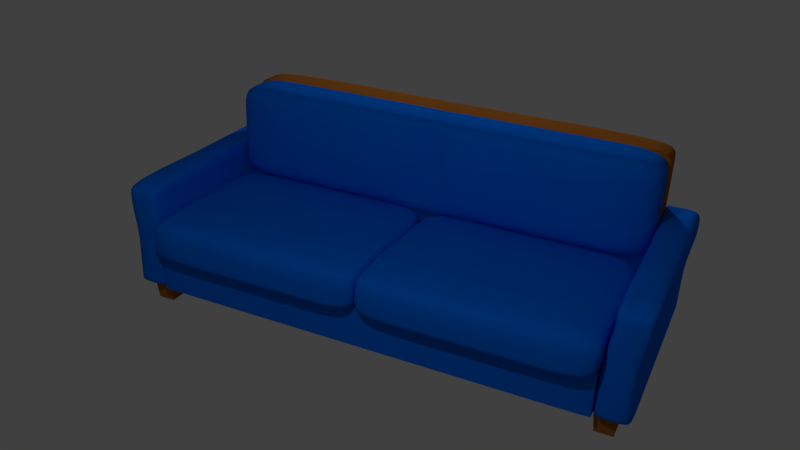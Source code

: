 # Source: Sofa.blend  (saved by Blender 2.79.0; exported with 4.5.12 LTS)
import bpy
from mathutils import Matrix  # noqa: F401  (used for matrix-valued properties, if any)

bpy.ops.wm.read_factory_settings(use_empty=True)
scene = bpy.context.scene
scene.name = 'Scene'

# ---- collections
col_collection_1 = bpy.data.collections.new('Collection 1'); scene.collection.children.link(col_collection_1)

# ---- materials (node trees are filled in below, after node groups)
mat_terciopelo2 = bpy.data.materials.new('Terciopelo2')
mat_terciopelo2.alpha_threshold = 0.0
mat_terciopelo2.use_transparent_shadow = False
mat_terciopelo2.diffuse_color = (0.0, 0.1436, 0.8, 1.0)
mat_terciopelo2.roughness = 0.5
mat_terciopelo2.specular_intensity = 0.0
mat_madera = bpy.data.materials.new('Madera')
mat_madera.alpha_threshold = 0.0
mat_madera.use_transparent_shadow = False
mat_madera.diffuse_color = (0.3588, 0.1228, 0.01947, 1.0)
mat_madera.roughness = 0.5

# ---- material node trees

# ---- world
world_world = bpy.data.worlds.new('World'); scene.world = world_world
world_world.color = (0.05088, 0.05088, 0.05088)
world_world.use_sun_shadow = False
world_world.sun_shadow_jitter_overblur = 0.0
world_world.cycles.sampling_method = 'MANUAL'

# ---- cameras
cam_camera = bpy.data.cameras.new('Camera')
cam_camera.clip_end = 100.0
cam_camera.lens = 35.0
cam_camera.sensor_width = 32.0
cam_camera.sensor_height = 18.0
cam_camera.display_size = 2.0
cam_camera.dof.focus_distance = 0.0
cam_camera.dof.aperture_fstop = 128.0
cam_camera.dof.aperture_blades = 6

# ---- lights
light_point_001 = bpy.data.lights.new('Point.001', 'POINT')
light_point_001.transmission_factor = 0.0
light_point_001.energy = 100.0
light_point_001.shadow_buffer_clip_start = 0.5
light_point_001.shadow_soft_size = 0.1
light_point_001.shadow_maximum_resolution = 0.006
light_point_001.use_absolute_resolution = True
light_point = bpy.data.lights.new('Point', 'POINT')
light_point.transmission_factor = 0.0
light_point.energy = 200.0
light_point.shadow_buffer_clip_start = 0.5
light_point.shadow_soft_size = 0.1
light_point.shadow_maximum_resolution = 0.006
light_point.use_absolute_resolution = True

# ---- meshes
me_cube = bpy.data.meshes.new('Cube')
me_cube.from_pydata([(1.0, 1.125, -1.0), (1.0, -1.0, -1.0), (-1.0, -1.0, -1.0), (-1.0, 1.125, -1.0), (1.0, 1.125, 1.0), (1.0, -1.0, 1.0), (-1.0, -1.0, 1.0), (-1.0, 1.125, 1.0), (1.0, 1.125, -1.0), (1.0, -1.0, -1.0), (-1.0, -1.0, -1.0), (-1.0, 1.125, -1.0), (1.0, 1.125, -1.0), (1.0, -1.0, -1.0), (-1.0, -1.0, -1.0), (-1.0, 1.125, -1.0), (1.0, 1.125, -1.0), (1.0, -1.0, -1.0), (1.0, 1.125, 1.0), (1.0, -1.0, 1.0), (1.0, 1.125, -1.0), (1.0, -1.0, -1.0), (1.0, 1.125, -1.0), (1.0, -1.0, -1.0), (-1.0, 1.125, -1.0), (-1.0, -1.0, -1.0), (-1.0, 1.125, 1.0), (-1.0, -1.0, 1.0), (-1.0, 1.125, -1.0), (-1.0, -1.0, -1.0), (-1.0, 1.125, -1.0), (-1.0, -1.0, -1.0), (1.0, -1.0, -1.0), (-1.0, -1.0, -1.0), (1.0, -1.0, 1.0), (-1.0, -1.0, 1.0), (-1.0, -1.0, -1.0), (1.0, -1.0, -1.0), (-1.0, -1.0, -1.0), (1.0, -1.0, -1.0), (1.0, -1.0, 1.0), (1.0, -1.0, -1.0), (-1.0, -1.0, 1.0), (-1.0, -1.0, -1.0), (-1.0, 1.019, -1.0), (-1.0, 1.019, 1.0), (-1.0, 1.019, -1.0), (-1.0, 1.019, -1.0), (1.0, 1.019, -1.0), (-1.0, 1.019, -1.0), (1.0, 1.019, -1.0), (1.0, 1.019, 1.0), (1.0, 1.019, -1.0), (1.0, 1.019, -1.0), (1.0, 1.019, 1.0), (-1.0, 1.019, 1.0), (1.0, 1.125, 0.75), (1.0, -1.0, 0.75), (-1.0, -1.0, 0.75), (-1.0, 1.125, 0.75), (1.0, 1.125, 0.75), (1.0, -1.0, 0.75), (-1.0, 1.125, 0.75), (-1.0, -1.0, 0.75), (-1.0, -1.0, 0.75), (1.0, -1.0, 0.75), (1.0, 1.019, 0.75), (-1.0, 1.019, 0.75)], [], [(43, 25, 2, 33), (42, 35, 6, 27), (65, 34, 5, 57), (63, 27, 6, 58), (67, 45, 7, 59), (28, 24, 3, 11), (30, 28, 11, 15), (44, 46, 11, 3), (25, 29, 10, 2), (32, 37, 9, 1), (62, 30, 15, 59), (46, 47, 15, 11), (29, 31, 14, 10), (37, 39, 13, 9), (9, 13, 23, 21), (56, 12, 22, 60), (1, 9, 21, 17), (12, 8, 20, 22), (8, 0, 16, 20), (57, 5, 19, 61), (34, 40, 19, 5), (32, 1, 17, 41), (21, 23, 31, 29), (60, 22, 30, 62), (17, 21, 29, 25), (22, 20, 28, 30), (20, 16, 24, 28), (61, 19, 27, 63), (40, 42, 27, 19), (41, 17, 25, 43), (48, 41, 43, 49), (54, 55, 42, 40), (50, 32, 41, 48), (51, 54, 40, 34), (52, 53, 39, 37), (10, 14, 38, 36), (50, 52, 37, 32), (2, 10, 36, 33), (58, 6, 35, 64), (66, 51, 34, 65), (55, 45, 35, 42), (49, 43, 33, 44), (24, 49, 44, 3), (26, 7, 45, 55), (56, 4, 51, 66), (0, 8, 52, 50), (8, 12, 53, 52), (4, 18, 54, 51), (0, 50, 48, 16), (18, 26, 55, 54), (16, 48, 49, 24), (36, 38, 47, 46), (33, 36, 46, 44), (64, 35, 45, 67), (38, 64, 67, 47), (12, 56, 66, 53), (53, 66, 65, 39), (14, 58, 64, 38), (23, 61, 63, 31), (18, 60, 62, 26), (13, 57, 61, 23), (4, 56, 60, 18), (26, 62, 59, 7), (47, 67, 59, 15), (31, 63, 58, 14), (39, 65, 57, 13)])
me_cube.polygons.foreach_set('use_smooth', [True] * 66)
_uv = me_cube.uv_layers.new(name='UVMap')
_uv.uv.foreach_set('vector', [0.0, 0.0, 0.0, 0.0, 0.0, 0.0, 0.0, 0.0, 0.0, 0.0, 0.0, 0.0, 0.0, 0.0, 0.0, 0.0, 0.0, 0.0, 0.0, 0.0, 0.0, 0.0, 0.0, 0.0, 0.0, 0.0, 0.0, 0.0, 0.0, 0.0, 0.0, 0.0, 0.625, 0.975, 0.6667, 0.975, 0.6667, 1.0, 0.625, 1.0, 0.0, 0.0, 0.0, 0.0, 0.0, 0.0, 0.0, 0.0, 0.0, 0.0, 0.0, 0.0, 0.0, 0.0, 0.0, 0.0, 0.0, 0.0, 0.0, 0.0, 0.0, 0.0, 0.0, 0.0, 0.0, 0.0, 0.0, 0.0, 0.0, 0.0, 0.0, 0.0, 0.0, 0.0, 0.0, 0.0, 0.0, 0.0, 0.0, 0.0, 0.0, 0.0, 0.0, 0.0, 0.0, 0.0, 0.0, 0.0, 0.0, 0.0, 0.0, 0.0, 0.0, 0.0, 0.0, 0.0, 0.0, 0.0, 0.0, 0.0, 0.0, 0.0, 0.0, 0.0, 0.0, 0.0, 0.0, 0.0, 0.0, 0.0, 0.0, 0.0, 0.0, 0.0, 0.0, 0.0, 0.0, 0.0, 0.0, 0.0, 0.0, 0.0, 0.0, 0.0, 0.0, 0.0, 0.0, 0.0, 0.0, 0.0, 0.0, 0.0, 0.0, 0.0, 0.0, 0.0, 0.0, 0.0, 0.0, 0.0, 0.0, 0.0, 0.0, 0.0, 0.0, 0.0, 0.0, 0.0, 0.0, 0.0, 0.0, 0.0, 0.0, 0.0, 0.0, 0.0, 0.0, 0.0, 0.0, 0.0, 0.0, 0.0, 0.0, 0.0, 0.0, 0.0, 0.0, 0.0, 0.0, 0.0, 0.0, 0.0, 0.0, 0.0, 0.0, 0.0, 0.0, 0.0, 0.0, 0.0, 0.0, 0.0, 0.0, 0.0, 0.7083, 0.0, 1.0, 9.817e-08, 1.0, 0.4706, 0.7083, 0.4706, 0.0, 0.0, 0.0, 0.0, 0.0, 0.0, 0.0, 0.0, 0.0, 0.0, 0.0, 0.0, 0.0, 0.0, 0.0, 0.0, 0.0, 0.0, 0.0, 0.0, 0.0, 0.0, 0.0, 0.0, 0.7083, 0.9706, 0.6667, 0.9706, 0.6667, 0.5, 0.7083, 0.5, 0.0, 0.0, 0.0, 0.0, 0.0, 0.0, 0.0, 0.0, 0.0, 0.0, 0.0, 0.0, 0.0, 0.0, 0.0, 0.0, 0.3333, 0.525, 0.3333, 1.0, 0.0, 1.0, 9.934e-09, 0.525, 0.3333, 0.025, 0.6667, 0.025, 0.6667, 0.5, 0.3333, 0.5, 0.0, 0.0, 0.0, 0.0, 0.0, 0.0, 0.0, 0.0, 0.0, 0.0, 0.0, 0.0, 0.0, 0.0, 0.0, 0.0, 0.0, 0.0, 0.0, 0.0, 0.0, 0.0, 0.0, 0.0, 0.0, 0.0, 0.0, 0.0, 0.0, 0.0, 0.0, 0.0, 0.0, 0.0, 0.0, 0.0, 0.0, 0.0, 0.0, 0.0, 0.0, 0.0, 0.0, 0.0, 0.0, 0.0, 0.0, 0.0, 0.0, 0.0, 0.0, 0.0, 0.0, 0.0, 0.0, 0.0, 0.04167, 0.475, 9.934e-08, 0.475, 0.0, 5.61e-08, 0.04167, 0.0, 0.6667, 0.475, 0.6667, 0.475, 0.6667, 0.0, 0.6667, 0.0, 0.0, 0.0, 0.0, 0.0, 0.0, 0.0, 0.0, 0.0, 0.0, 0.0, 0.0, 0.0, 0.0, 0.0, 0.0, 0.0, 0.6667, 0.5, 0.6667, 0.5, 0.6667, 0.475, 0.6667, 0.475, 0.04167, 0.5, 9.934e-08, 0.5, 9.934e-08, 0.475, 0.04167, 0.475, 0.0, 0.0, 0.0, 0.0, 0.0, 0.0, 0.0, 0.0, 0.0, 0.0, 0.0, 0.0, 0.0, 0.0, 0.0, 0.0, 0.0, 0.0, 0.0, 0.0, 0.0, 0.0, 0.0, 0.0, 0.0, 0.0, 0.0, 0.0, 0.0, 0.0, 0.0, 0.0, 0.3333, 2.805e-08, 0.6667, 0.0, 0.6667, 0.025, 0.3333, 0.025, 0.3333, 0.5, 0.3333, 0.525, 9.934e-09, 0.525, 9.934e-09, 0.5, 0.0, 0.0, 0.0, 0.0, 0.0, 0.0, 0.0, 0.0, 0.0, 0.0, 0.0, 0.0, 0.0, 0.0, 0.0, 0.0, 0.625, 0.5, 0.6667, 0.5, 0.6667, 0.975, 0.625, 0.975, 0.3333, 0.5, 0.625, 0.5, 0.625, 0.975, 0.3333, 0.975, 0.3333, 0.5, 0.04167, 0.5, 0.04167, 0.475, 0.3333, 0.475, 0.3333, 0.475, 0.04167, 0.475, 0.04167, 0.0, 0.3333, 5.61e-08, 0.0, 0.0, 0.0, 0.0, 0.0, 0.0, 0.0, 0.0, 1.0, 0.9706, 0.7083, 0.9706, 0.7083, 0.5, 1.0, 0.5, 0.6667, 5.61e-08, 0.7083, 0.0, 0.7083, 0.4706, 0.6667, 0.4706, 0.0, 0.0, 0.0, 0.0, 0.0, 0.0, 0.0, 0.0, 0.0, 0.0, 0.0, 0.0, 0.0, 0.0, 0.0, 0.0, 0.6667, 0.05882, 0.6667, 0.0, 0.6667, 0.0, 0.6667, 0.05882, 0.3333, 0.975, 0.625, 0.975, 0.625, 1.0, 0.3333, 1.0, 0.0, 0.0, 0.0, 0.0, 0.0, 0.0, 0.0, 0.0, 0.0, 0.0, 0.0, 0.0, 0.0, 0.0, 0.0, 0.0])
me_cube.materials.append(mat_terciopelo2)
me_cube.use_remesh_preserve_volume = False
me_cube.use_remesh_preserve_attributes = False
me_cube.use_mirror_vertex_groups = False
me_cube.update()
me_cube_003 = bpy.data.meshes.new('Cube.003')
me_cube_003.from_pydata([(-1.0, -0.75, -1.0), (-1.011, -0.75, 1.202), (-1.0, 1.194, -1.216), (-1.011, 1.194, 0.986), (1.0, -0.75, -1.0), (1.034, -0.75, 1.0), (1.0, 1.194, -1.216), (1.034, 1.194, 0.7838), (-0.9, -0.6547, 1.2), (-0.9, 1.061, 1.2), (0.9, 1.061, 1.2), (0.9, -0.6547, 1.2), (-1.0, 0.6798, -1.0), (-1.0, 0.2032, -1.0), (-1.0, -0.2734, -1.0), (-1.011, -0.2734, 0.9445), (-1.011, 0.2032, 1.202), (-1.011, 0.6798, 1.341), (1.0, -0.2734, -1.0), (1.0, 0.2032, -1.0), (1.0, 0.6798, -1.0), (1.034, 0.6798, 1.0), (1.034, 0.2032, 1.0), (1.034, -0.2734, 1.0), (-0.9, -0.2257, 1.2), (-0.9, 0.2032, 1.2), (-0.9, 0.6322, 1.2), (0.9, 0.6322, 1.2), (0.9, 0.2032, 1.2), (0.9, -0.2257, 1.2), (0.5, 1.194, -1.216), (0.0, 1.194, -1.216), (-0.5, 1.194, -1.216), (-0.5, 1.194, 0.7838), (0.0, 1.194, 0.7838), (0.5, 1.194, 0.7838), (-0.5, -0.75, -1.0), (0.0, -0.75, -1.0), (0.5, -0.75, -1.0), (0.5, -0.75, 1.0), (0.0, -0.75, 1.0), (-0.5, -0.75, 1.0), (-0.45, 1.061, 1.2), (0.0, 1.061, 1.2), (0.45, 1.061, 1.2), (0.45, -0.6547, 1.2), (0.0, -0.6547, 1.2), (-0.45, -0.6547, 1.2), (-0.45, 0.6322, 1.422), (0.0, 0.6322, 1.2), (0.45, 0.6322, 1.422), (-0.45, 0.2032, 1.2), (0.0, 0.2032, 1.133), (0.45, 0.2032, 1.2), (-0.45, -0.2257, 1.422), (0.0, -0.2257, 1.2), (0.45, -0.2257, 1.422), (0.5, 0.6798, -1.0), (0.0, 0.6798, -1.0), (-0.5, 0.6798, -1.0), (0.5, 0.2032, -1.0), (0.0, 0.2032, -1.0), (-0.5, 0.2032, -1.0), (0.5, -0.2734, -1.0), (0.0, -0.2734, -1.0), (-0.5, -0.2734, -1.0), (-1.011, 1.008, 1.04), (1.0, 1.008, -1.0), (-0.9, 0.9081, 1.2), (-1.0, 1.008, -1.0), (1.034, 1.008, 1.0), (0.9, 0.9081, 1.2), (-0.5, 1.008, -1.0), (0.0, 1.008, -1.0), (0.5, 1.008, -1.0), (0.45, 0.9081, 1.273), (0.0, 0.9081, 1.2), (-0.45, 0.9081, 1.273), (-1.0, -0.75, -0.359), (-1.0, 1.194, -0.5752), (1.011, 1.194, -0.5752), (1.011, -0.75, -0.359), (1.011, 0.6798, -0.359), (1.011, 0.2032, -0.359), (1.011, -0.2734, -0.359), (-1.0, -0.2734, -0.359), (-1.0, 0.2032, -0.359), (-1.0, 0.6798, -0.359), (0.5, -0.75, -0.359), (0.0, -0.75, -0.359), (-0.5, -0.75, -0.359), (-0.5, 1.194, -0.5752), (0.0, 1.194, -0.5752), (0.5, 1.194, -0.5752), (1.011, 1.008, -0.359), (-1.0, 1.008, -0.359)], [], [(95, 66, 3, 79), (93, 35, 7, 80), (84, 23, 5, 81), (90, 41, 1, 78), (63, 18, 4, 38), (33, 3, 9, 42), (54, 24, 8, 47), (70, 7, 10, 71), (15, 1, 8, 24), (39, 5, 11, 45), (66, 17, 26, 68), (17, 16, 25, 26), (16, 15, 24, 25), (5, 23, 29, 11), (23, 22, 28, 29), (22, 21, 27, 28), (77, 68, 26, 48), (48, 26, 25, 51), (51, 25, 24, 54), (74, 67, 20, 57), (57, 20, 19, 60), (60, 19, 18, 63), (94, 70, 21, 82), (82, 21, 22, 83), (83, 22, 23, 84), (78, 1, 15, 85), (85, 15, 16, 86), (86, 16, 17, 87), (13, 62, 65, 14), (62, 61, 64, 65), (61, 60, 63, 64), (12, 59, 62, 13), (59, 58, 61, 62), (58, 57, 60, 61), (69, 72, 59, 12), (72, 73, 58, 59), (73, 74, 57, 58), (28, 53, 56, 29), (53, 52, 55, 56), (52, 51, 54, 55), (27, 50, 53, 28), (50, 49, 52, 53), (49, 48, 51, 52), (71, 75, 50, 27), (75, 76, 49, 50), (76, 77, 48, 49), (1, 41, 47, 8), (41, 40, 46, 47), (40, 39, 45, 46), (29, 56, 45, 11), (56, 55, 46, 45), (55, 54, 47, 46), (7, 35, 44, 10), (35, 34, 43, 44), (34, 33, 42, 43), (14, 65, 36, 0), (65, 64, 37, 36), (64, 63, 38, 37), (81, 5, 39, 88), (88, 39, 40, 89), (89, 40, 41, 90), (79, 3, 33, 91), (91, 33, 34, 92), (92, 34, 35, 93), (43, 42, 77, 76), (44, 43, 76, 75), (10, 44, 75, 71), (31, 30, 74, 73), (32, 31, 73, 72), (2, 32, 72, 69), (80, 7, 70, 94), (30, 6, 67, 74), (42, 9, 68, 77), (3, 66, 68, 9), (21, 70, 71, 27), (87, 17, 66, 95), (12, 87, 95, 69), (6, 80, 94, 67), (31, 92, 93, 30), (32, 91, 92, 31), (2, 79, 91, 32), (37, 89, 90, 36), (38, 88, 89, 37), (4, 81, 88, 38), (13, 86, 87, 12), (14, 85, 86, 13), (0, 78, 85, 14), (19, 83, 84, 18), (20, 82, 83, 19), (67, 94, 82, 20), (36, 90, 78, 0), (18, 84, 81, 4), (30, 93, 80, 6), (69, 95, 79, 2)])
me_cube_003.polygons.foreach_set('use_smooth', [True] * 94)
_uv = me_cube_003.uv_layers.new(name='UVMap')
_uv.uv.foreach_set('vector', [0.2963, 0.352, 0.2963, 0.0623, 0.3277, 0.07352, 0.3277, 0.3967, 0.5825, 0.3683, 0.5823, 0.08865, 0.6723, 0.08865, 0.6686, 0.3683, 0.408, 0.6777, 0.408, 0.9591, 0.3277, 0.9591, 0.3277, 0.6777, 0.9135, 0.8218, 0.9139, 0.5443, 1.0, 0.503, 0.9977, 0.8218, 0.2474, 0.6329, 0.2474, 0.5294, 0.3277, 0.5294, 0.3277, 0.6329, 0.4138, 0.08865, 0.3277, 0.04703, 0.3465, 9.871e-08, 0.4223, 4.936e-08, 0.7367, 0.2794, 0.7434, 0.3739, 0.6723, 0.3744, 0.6723, 0.2813, 0.624, 0.9591, 0.6554, 0.9143, 0.6328, 1.0, 0.6071, 1.0, 0.08033, 0.0821, 4.018e-07, 0.02876, 0.01605, 0.0293, 0.08835, 0.0293, 0.7454, 0.5443, 0.6554, 0.5443, 0.6778, 0.5002, 0.7537, 0.5002, 0.9528, 0.3964, 0.8893, 0.3949, 0.8856, 0.3729, 0.9314, 0.3726, 0.8893, 0.3949, 0.8145, 0.3963, 0.8145, 0.3734, 0.8856, 0.3729, 0.1607, 0.02876, 0.08033, 0.0821, 0.08835, 0.0293, 0.1606, 0.0293, 0.3277, 0.9591, 0.408, 0.9591, 0.416, 1.0, 0.3437, 1.0, 0.408, 0.9591, 0.4884, 0.9591, 0.4883, 1.0, 0.416, 1.0, 0.4884, 0.9591, 0.5687, 0.9591, 0.5606, 1.0, 0.4883, 1.0, 0.9292, 0.279, 0.9314, 0.3726, 0.8856, 0.3729, 0.8789, 0.2784, 0.8789, 0.2784, 0.8856, 0.3729, 0.8145, 0.3734, 0.8145, 0.2803, 0.8145, 0.2803, 0.8145, 0.3734, 0.7434, 0.3739, 0.7367, 0.2794, 0.03139, 0.6329, 0.03139, 0.5294, 0.08672, 0.5294, 0.08672, 0.6329, 0.08672, 0.6329, 0.08672, 0.5294, 0.167, 0.5294, 0.167, 0.6329, 0.167, 0.6329, 0.167, 0.5294, 0.2474, 0.5294, 0.2474, 0.6329, 0.624, 0.6777, 0.624, 0.9591, 0.5687, 0.9591, 0.5687, 0.6777, 0.5687, 0.6777, 0.5687, 0.9591, 0.4884, 0.9591, 0.4884, 0.6777, 0.4884, 0.6777, 0.4884, 0.9591, 0.408, 0.9591, 0.408, 0.6777, 0.0, 0.352, 4.018e-07, 0.02876, 0.08033, 0.0821, 0.08033, 0.352, 0.08033, 0.352, 0.08033, 0.0821, 0.1607, 0.02876, 0.1607, 0.352, 0.1607, 0.352, 0.1607, 0.02876, 0.241, 0.0, 0.241, 0.352, 0.167, 0.9434, 0.167, 0.8399, 0.2474, 0.8399, 0.2474, 0.9434, 0.167, 0.8399, 0.167, 0.7364, 0.2474, 0.7364, 0.2474, 0.8399, 0.167, 0.7364, 0.167, 0.6329, 0.2474, 0.6329, 0.2474, 0.7364, 0.08672, 0.9434, 0.08672, 0.8399, 0.167, 0.8399, 0.167, 0.9434, 0.08672, 0.8399, 0.08672, 0.7364, 0.167, 0.7364, 0.167, 0.8399, 0.08672, 0.7364, 0.08672, 0.6329, 0.167, 0.6329, 0.167, 0.7364, 0.03139, 0.9434, 0.03139, 0.8399, 0.08672, 0.8399, 0.08672, 0.9434, 0.03139, 0.8399, 0.03139, 0.7364, 0.08672, 0.7364, 0.08672, 0.8399, 0.03139, 0.7364, 0.03139, 0.6329, 0.08672, 0.6329, 0.08672, 0.7364, 0.8145, 0.001005, 0.8145, 0.09411, 0.7367, 0.09319, 0.7434, 0.001507, 0.8145, 0.09411, 0.8165, 0.1877, 0.7434, 0.1877, 0.7367, 0.09319, 0.8165, 0.1877, 0.8145, 0.2803, 0.7367, 0.2794, 0.7434, 0.1877, 0.8856, 0.0005025, 0.8789, 0.09218, 0.8145, 0.09411, 0.8145, 0.001005, 0.8789, 0.09218, 0.8856, 0.1867, 0.8165, 0.1877, 0.8145, 0.09411, 0.8856, 0.1867, 0.8789, 0.2784, 0.8145, 0.2803, 0.8165, 0.1877, 0.9314, 0.0001793, 0.9292, 0.09282, 0.8789, 0.09218, 0.8856, 0.0005025, 0.9292, 0.09282, 0.9314, 0.1864, 0.8856, 0.1867, 0.8789, 0.09218, 0.9314, 0.1864, 0.9292, 0.279, 0.8789, 0.2784, 0.8856, 0.1867, 1.0, 0.503, 0.9139, 0.5443, 0.9053, 0.5002, 0.9812, 0.5002, 0.9139, 0.5443, 0.8296, 0.5443, 0.8295, 0.5002, 0.9053, 0.5002, 0.8296, 0.5443, 0.7454, 0.5443, 0.7537, 0.5002, 0.8295, 0.5002, 0.7434, 0.001507, 0.7367, 0.09319, 0.6723, 0.09512, 0.6723, 0.00201, 0.7367, 0.09319, 0.7434, 0.1877, 0.6723, 0.1882, 0.6723, 0.09512, 0.7434, 0.1877, 0.7367, 0.2794, 0.6723, 0.2813, 0.6723, 0.1882, 0.6723, 0.08865, 0.5823, 0.08865, 0.574, 0.0, 0.6498, 0.0, 0.5823, 0.08865, 0.498, 0.08865, 0.4981, 7.403e-08, 0.574, 0.0, 0.498, 0.08865, 0.4138, 0.08865, 0.4223, 4.936e-08, 0.4981, 7.403e-08, 0.2474, 0.9434, 0.2474, 0.8399, 0.3277, 0.8399, 0.3277, 0.9434, 0.2474, 0.8399, 0.2474, 0.7364, 0.3277, 0.7364, 0.3277, 0.8399, 0.2474, 0.7364, 0.2474, 0.6329, 0.3277, 0.6329, 0.3277, 0.7364, 0.6588, 0.8218, 0.6554, 0.5443, 0.7454, 0.5443, 0.7449, 0.8218, 0.7449, 0.8218, 0.7454, 0.5443, 0.8296, 0.5443, 0.8292, 0.8218, 0.8292, 0.8218, 0.8296, 0.5443, 0.9139, 0.5443, 0.9135, 0.8218, 0.3297, 0.3683, 0.3277, 0.04703, 0.4138, 0.08865, 0.4139, 0.3683, 0.4139, 0.3683, 0.4138, 0.08865, 0.498, 0.08865, 0.4982, 0.3683, 0.4982, 0.3683, 0.498, 0.08865, 0.5823, 0.08865, 0.5825, 0.3683, 0.9568, 0.1862, 0.9568, 0.2793, 0.9292, 0.279, 0.9314, 0.1864, 0.9568, 0.09311, 0.9568, 0.1862, 0.9314, 0.1864, 0.9292, 0.09282, 0.9568, 0.0, 0.9568, 0.09311, 0.9292, 0.09282, 0.9314, 0.0001793, 2.009e-08, 0.7364, 2.009e-08, 0.6329, 0.03139, 0.6329, 0.03139, 0.7364, 2.009e-08, 0.8399, 2.009e-08, 0.7364, 0.03139, 0.7364, 0.03139, 0.8399, 4.018e-08, 0.9434, 2.009e-08, 0.8399, 0.03139, 0.8399, 0.03139, 0.9434, 0.6554, 0.633, 0.6554, 0.9143, 0.624, 0.9591, 0.624, 0.6777, 2.009e-08, 0.6329, 0.0, 0.5294, 0.03139, 0.5294, 0.03139, 0.6329, 0.9568, 0.2793, 0.9568, 0.3724, 0.9314, 0.3726, 0.9292, 0.279, 0.3277, 0.07352, 0.2963, 0.0623, 0.2794, 0.0293, 0.3052, 0.0293, 0.5687, 0.9591, 0.624, 0.9591, 0.6071, 1.0, 0.5606, 1.0, 0.241, 0.352, 0.241, 0.0, 0.2963, 0.0623, 0.2963, 0.352, 0.241, 0.4847, 0.241, 0.352, 0.2963, 0.352, 0.2963, 0.4847, 0.6554, 0.5002, 0.6554, 0.633, 0.624, 0.6777, 0.624, 0.545, 0.4983, 0.5002, 0.4982, 0.3683, 0.5825, 0.3683, 0.5825, 0.5002, 0.414, 0.5002, 0.4139, 0.3683, 0.4982, 0.3683, 0.4983, 0.5002, 0.3297, 0.5002, 0.3297, 0.3683, 0.4139, 0.3683, 0.414, 0.5002, 0.829, 0.9527, 0.8292, 0.8218, 0.9135, 0.8218, 0.9133, 0.9527, 0.7447, 0.9527, 0.7449, 0.8218, 0.8292, 0.8218, 0.829, 0.9527, 0.6605, 0.9527, 0.6588, 0.8218, 0.7449, 0.8218, 0.7447, 0.9527, 0.1607, 0.4847, 0.1607, 0.352, 0.241, 0.352, 0.241, 0.4847, 0.08033, 0.4847, 0.08033, 0.352, 0.1607, 0.352, 0.1607, 0.4847, 3.918e-07, 0.4847, 0.0, 0.352, 0.08033, 0.352, 0.08033, 0.4847, 0.4884, 0.545, 0.4884, 0.6777, 0.408, 0.6777, 0.408, 0.545, 0.5687, 0.545, 0.5687, 0.6777, 0.4884, 0.6777, 0.4884, 0.545, 0.624, 0.545, 0.624, 0.6777, 0.5687, 0.6777, 0.5687, 0.545, 0.9133, 0.9527, 0.9135, 0.8218, 0.9977, 0.8218, 0.9975, 0.9527, 0.408, 0.545, 0.408, 0.6777, 0.3277, 0.6777, 0.3277, 0.545, 0.5825, 0.5002, 0.5825, 0.3683, 0.6686, 0.3683, 0.6668, 0.5002, 0.2963, 0.4847, 0.2963, 0.352, 0.3277, 0.3967, 0.3277, 0.5294])
me_cube_003.materials.append(mat_terciopelo2)
me_cube_003.use_remesh_preserve_volume = False
me_cube_003.use_remesh_preserve_attributes = False
me_cube_003.use_mirror_vertex_groups = False
me_cube_003.update()
me_cube_006 = bpy.data.meshes.new('Cube.006')
me_cube_006.from_pydata([(-1.0, -0.875, -1.0), (-1.0, -0.875, 1.0), (-1.0, 0.625, -1.0), (-1.0, 0.625, 1.0), (1.0, -0.875, -1.0), (1.0, -0.875, 1.0), (1.05, 0.625, -1.0), (1.0, 0.625, 1.0), (-1.0, -0.5, -1.525), (-1.0, -0.5, 1.0), (1.034, -0.5, -1.0), (1.0, -0.5, 1.0), (0.8749, 0.5546, -1.579), (-0.8749, 0.5546, -1.579), (-0.8749, -0.4296, -1.799), (0.8749, -0.4296, -1.799), (0.5, 0.625, -1.0), (0.0, 0.625, -1.0), (-0.5, 0.625, -1.0), (-0.5, 0.625, 1.0), (0.0, 0.625, 1.0), (0.5, 0.625, 1.0), (-0.5, -0.875, -1.0), (0.0, -0.875, -1.0), (0.5, -0.875, -1.0), (0.5, -0.875, 1.0), (0.0, -0.875, 1.0), (-0.5, -0.875, 1.0), (-0.5, -0.5, 1.0), (0.0, -0.5, 1.0), (0.5, -0.5, 1.0), (0.5, -0.5, -1.0), (0.0, -0.5, -1.0), (-0.5, -0.5, -1.0), (0.4374, 0.5546, -1.579), (-2.98e-08, 0.5546, -1.579), (-0.4374, 0.5546, -1.579), (0.4374, -0.4296, -1.799), (-2.98e-08, -0.4296, -1.799), (-0.4374, -0.4296, -1.799), (-1.0, 0.3438, -1.0), (-1.0, 0.0625, -1.0), (-1.0, -0.2187, -1.0), (-1.0, -0.2187, 1.0), (-1.0, 0.0625, 1.0), (-1.0, 0.3438, 1.0), (1.05, -0.2187, -1.0), (1.05, 0.0625, -1.0), (1.05, 0.3438, -1.0), (1.0, 0.3438, 1.0), (1.0, 0.0625, 1.0), (1.0, -0.2187, 1.0), (-0.8749, 0.3086, -1.73), (-0.8749, 0.0625, -1.93), (-0.8749, -0.1836, -1.796), (0.8749, -0.1836, -1.646), (0.8749, 0.0625, -1.579), (0.8749, 0.3086, -1.579), (0.4374, -0.1836, -1.93), (0.4374, 0.0625, -1.863), (0.4374, 0.3086, -1.93), (-2.98e-08, -0.1836, -1.696), (0.06615, 0.0625, -1.764), (-2.98e-08, 0.3086, -1.696), (-0.4374, -0.1836, -1.93), (-0.4374, 0.0625, -1.931), (-0.4374, 0.3086, -1.863), (-0.5, -0.2187, 1.0), (-0.5, 0.0625, 1.0), (-0.5, 0.3438, 1.0), (0.0, -0.2187, 1.0), (0.0, 0.0625, 1.0), (0.0, 0.3438, 1.0), (0.5, -0.2187, 1.0), (0.5, 0.0625, 1.0), (0.5, 0.3438, 1.0), (-1.0, -0.6875, -1.525), (1.0, -0.6875, 1.0), (-1.0, -0.6875, 1.0), (1.016, -0.6875, -1.0), (0.5, -0.6875, 1.0), (0.0, -0.6875, 1.0), (-0.5, -0.6875, 1.0), (-0.5, -0.6875, -1.0), (0.0, -0.6875, -1.0), (0.5, -0.6875, -1.0), (-1.0, -0.875, 0.0), (-1.0, 0.625, 1.192e-07), (1.05, 0.625, 1.192e-07), (1.0, -0.875, 0.0), (1.034, -0.5, 0.0), (-1.0, -0.5, 0.0), (0.5, -0.875, 0.0), (0.0, -0.875, 0.0), (-0.5, -0.875, 0.0), (-0.5, 0.625, 1.192e-07), (0.0, 0.625, 1.192e-07), (0.5, 0.625, 1.192e-07), (1.05, 0.3438, 1.192e-07), (1.05, 0.0625, 1.192e-07), (1.05, -0.2187, 0.0), (-1.0, -0.2187, 0.0), (-1.0, 0.0625, 0.0), (-1.0, 0.3438, 0.0), (-1.0, -0.6875, 0.0), (1.016, -0.6875, 0.0), (-1.0, -0.7812, -1.49), (1.0, -0.7812, 1.0), (0.5, -0.7812, 1.0), (0.0, -0.7812, 1.0), (-0.5, -0.7812, 1.0), (-0.5, -0.7812, -1.185), (0.0, -0.7812, -1.185), (0.5, -0.7812, -1.185), (-1.0, -0.7812, 1.0), (1.0, -0.7812, -1.185), (-1.0, -0.7812, 0.0), (1.0, -0.7812, 0.0), (-1.0, -0.875, -1.305), (1.0, -0.875, 1.0), (0.5, -0.875, 1.0), (0.0, -0.875, 1.0), (-0.5, -0.875, 1.0), (-0.5, -0.875, -1.0), (0.0, -0.875, -1.0), (0.5, -0.875, -1.0), (1.0, -0.875, 0.0), (-1.0, -0.875, 1.0), (1.0, -0.875, -1.0), (-1.0, -0.875, 0.0), (-1.0, -0.875, 1.0), (-1.0, 0.625, 1.0), (1.05, 0.625, 1.0), (1.0, -0.875, 1.0), (1.034, -0.5, 1.0), (-1.0, -0.5, 1.0), (0.5, -0.875, 1.0), (0.0, -0.875, 1.0), (-0.5, -0.875, 1.0), (-0.5, 0.625, 1.0), (0.0, 0.625, 1.0), (0.5, 0.625, 1.0), (1.05, 0.3438, 1.0), (1.05, 0.0625, 1.0), (1.05, -0.2187, 1.0), (-1.0, -0.2187, 1.0), (-1.0, 0.0625, 1.0), (-1.0, 0.3438, 1.0), (-1.0, -0.6875, 1.0), (1.016, -0.6875, 1.0), (-1.0, -0.7812, 1.0), (1.0, -0.7812, 1.0), (-1.0, -0.875, 1.0), (1.0, -0.875, 1.0), (-1.0, -0.125, -1.0), (-1.0, -0.125, 1.0), (1.05, -0.125, -1.0), (1.0, -0.125, 1.0), (-0.8749, -0.1074, -1.863), (0.8749, -0.1074, -1.579), (0.4374, -0.1074, -1.93), (-2.98e-08, -0.1074, -1.697), (-0.4374, -0.1074, -1.964), (-0.5, -0.125, 1.0), (0.0, -0.125, 1.0), (0.5, -0.125, 1.0), (-1.0, -0.125, 1.093e-08), (1.05, -0.125, 7.053e-08), (1.05, -0.125, 1.0), (-1.0, -0.125, 1.0), (-0.8177, 0.625, -1.0), (-0.8177, -0.875, 1.0), (-0.8177, -0.5, -1.0), (-0.7153, 0.5546, -1.579), (-0.7153, -0.4296, -1.799), (-0.8177, 0.625, 1.0), (-0.8177, -0.875, -1.0), (-0.8177, -0.5, 1.0), (-0.8177, 0.3438, 1.0), (-0.8177, 0.0625, 1.0), (-0.8177, -0.2187, 1.0), (-0.7153, -0.1836, -1.845), (-0.7153, 0.0625, -1.93), (-0.7153, 0.3086, -1.778), (-0.8177, -0.6875, -1.0), (-0.8177, -0.6875, 1.0), (-0.8177, 0.625, 1.192e-07), (-0.8177, -0.875, 0.0), (-0.8177, -0.7812, -1.185), (-0.8177, -0.7812, 1.0), (-0.8177, -0.875, -1.0), (-0.8177, -0.875, 1.0), (-0.8177, 0.625, 1.0), (-0.8177, -0.875, 1.0), (-0.7153, -0.1074, -1.9), (-0.8177, -0.125, 1.0)], [], [(103, 87, 2, 40), (141, 21, 7, 132), (153, 119, 5, 133), (193, 171, 1, 130), (125, 128, 4, 24), (191, 127, 1, 171), (73, 30, 11, 51), (16, 6, 12, 34), (100, 90, 10, 46), (148, 78, 9, 135), (183, 52, 13, 173), (46, 10, 15, 55), (40, 2, 13, 52), (172, 8, 14, 174), (10, 31, 37, 15), (31, 32, 38, 37), (32, 33, 39, 38), (57, 60, 34, 12), (60, 63, 35, 34), (63, 66, 36, 35), (170, 18, 36, 173), (18, 17, 35, 36), (17, 16, 34, 35), (180, 177, 28, 67), (67, 28, 29, 70), (70, 29, 30, 73), (119, 120, 25, 5), (120, 121, 26, 25), (121, 122, 27, 26), (190, 123, 22, 176), (123, 124, 23, 22), (124, 125, 24, 23), (133, 5, 25, 136), (136, 25, 26, 137), (137, 26, 27, 138), (192, 175, 19, 139), (139, 19, 20, 140), (140, 20, 21, 141), (20, 72, 75, 21), (72, 71, 74, 75), (164, 70, 73, 165), (19, 69, 72, 20), (69, 68, 71, 72), (163, 67, 70, 164), (175, 178, 69, 19), (178, 179, 68, 69), (195, 180, 67, 163), (38, 39, 64, 61), (161, 162, 65, 62), (62, 65, 66, 63), (37, 38, 61, 58), (160, 161, 62, 59), (59, 62, 63, 60), (15, 37, 58, 55), (159, 160, 59, 56), (56, 59, 60, 57), (8, 42, 54, 14), (154, 41, 53, 158), (41, 40, 52, 53), (6, 48, 57, 12), (48, 47, 56, 57), (156, 46, 55, 159), (174, 14, 54, 181), (194, 158, 53, 182), (182, 53, 52, 183), (88, 98, 48, 6), (98, 99, 47, 48), (167, 100, 46, 156), (21, 75, 49, 7), (75, 74, 50, 49), (165, 73, 51, 157), (91, 101, 42, 8), (166, 102, 41, 154), (102, 103, 40, 41), (32, 31, 85, 84), (33, 32, 84, 83), (172, 33, 83, 184), (29, 28, 82, 81), (30, 29, 81, 80), (11, 30, 80, 77), (150, 114, 78, 148), (177, 9, 78, 185), (31, 10, 79, 85), (134, 11, 77, 149), (10, 90, 105, 79), (106, 116, 104, 76), (146, 147, 103, 102), (169, 146, 102, 166), (135, 145, 101, 91), (168, 144, 100, 167), (142, 143, 99, 98), (132, 142, 98, 88), (17, 96, 97, 16), (18, 95, 96, 17), (170, 186, 95, 18), (23, 93, 94, 22), (24, 92, 93, 23), (4, 89, 92, 24), (76, 104, 91, 8), (144, 134, 90, 100), (176, 187, 86, 0), (128, 126, 89, 4), (16, 97, 88, 6), (147, 131, 87, 103), (79, 105, 117, 115), (118, 129, 116, 106), (152, 127, 114, 150), (84, 85, 113, 112), (83, 84, 112, 111), (184, 83, 111, 188), (81, 82, 110, 109), (80, 81, 109, 108), (77, 80, 108, 107), (185, 78, 114, 189), (85, 79, 115, 113), (149, 77, 107, 151), (130, 1, 127, 152), (0, 86, 129, 118), (115, 117, 126, 128), (112, 113, 125, 124), (111, 112, 124, 123), (188, 111, 123, 190), (109, 110, 122, 121), (108, 109, 121, 120), (107, 108, 120, 119), (189, 114, 127, 191), (113, 115, 128, 125), (151, 107, 119, 153), (117, 151, 153, 126), (86, 130, 152, 129), (105, 149, 151, 117), (129, 152, 150, 116), (45, 3, 131, 147), (51, 11, 134, 144), (7, 49, 142, 132), (49, 50, 143, 142), (157, 51, 144, 168), (9, 43, 145, 135), (155, 44, 146, 169), (44, 45, 147, 146), (90, 134, 149, 105), (116, 150, 148, 104), (96, 140, 141, 97), (95, 139, 140, 96), (186, 192, 139, 95), (93, 137, 138, 94), (92, 136, 137, 93), (89, 133, 136, 92), (104, 148, 135, 91), (187, 193, 130, 86), (126, 153, 133, 89), (97, 141, 132, 88), (43, 155, 169, 145), (50, 157, 168, 143), (143, 168, 167, 99), (145, 169, 166, 101), (101, 166, 154, 42), (74, 165, 157, 50), (99, 167, 156, 47), (181, 54, 158, 194), (47, 156, 159, 56), (42, 154, 158, 54), (55, 58, 160, 159), (58, 61, 161, 160), (61, 64, 162, 161), (179, 195, 163, 68), (68, 163, 164, 71), (71, 164, 165, 74), (44, 155, 195, 179), (64, 181, 194, 162), (94, 138, 193, 187), (87, 131, 192, 186), (110, 189, 191, 122), (106, 188, 190, 118), (82, 185, 189, 110), (76, 184, 188, 106), (22, 94, 187, 176), (2, 87, 186, 170), (28, 177, 185, 82), (8, 172, 184, 76), (65, 182, 183, 66), (162, 194, 182, 65), (39, 174, 181, 64), (155, 43, 180, 195), (45, 44, 179, 178), (3, 45, 178, 175), (131, 3, 175, 192), (118, 190, 176, 0), (43, 9, 177, 180), (2, 170, 173, 13), (33, 172, 174, 39), (66, 183, 173, 36), (122, 191, 171, 27), (138, 27, 171, 193)])
me_cube_006.polygons.foreach_set('use_smooth', [True] * 194)
_uv = me_cube_006.uv_layers.new(name='UVMap')
_uv.uv.foreach_set('vector', [0.4002, 0.8156, 0.3519, 0.8156, 0.3519, 0.6312, 0.4002, 0.6312, 0.09442, 0.5437, 0.09442, 0.5437, 0.008584, 0.5437, 0.0, 0.5437, 0.0, 0.0, 0.0, 0.0, 0.0, 0.0, 0.0, 0.0, 0.0, 0.0, 0.0, 0.0, 0.0, 0.0, 0.0, 0.0, 0.0, 0.0, 0.0, 0.0, 0.0, 0.0, 0.0, 0.0, 0.0, 0.0, 0.0, 0.0, 0.0, 0.0, 0.0, 0.0, 0.1127, 0.6452, 0.06438, 0.6452, 0.06438, 0.5529, 0.1127, 0.5529, 0.09442, 0.1777, 4.093e-08, 0.1777, 0.03007, 0.07002, 0.1052, 0.07002, 0.7222, 0.7924, 0.6739, 0.7921, 0.6739, 0.6084, 0.7222, 0.6086, 0.0, 0.0, 0.0, 0.0, 0.0, 0.0, 0.0, 0.0, 0.8218, 0.0307, 0.8214, 0.0009803, 0.8623, 0.0, 0.8623, 0.02943, 0.7222, 0.6086, 0.6739, 0.6084, 0.6857, 0.4588, 0.728, 0.4869, 0.4002, 0.6312, 0.3519, 0.6312, 0.3638, 0.5235, 0.406, 0.4957, 1.0, 0.3418, 0.9105, 0.3755, 0.8623, 0.3524, 0.8623, 0.3229, 1.0, 0.0, 1.0, 0.09862, 0.8623, 0.1102, 0.8623, 0.02947, 1.0, 0.09862, 1.0, 0.1909, 0.8623, 0.1909, 0.8623, 0.1102, 1.0, 0.1909, 1.0, 0.2832, 0.8623, 0.2717, 0.8623, 0.1909, 0.8201, 0.3228, 0.8231, 0.2443, 0.8623, 0.2421, 0.8623, 0.3228, 0.1052, 0.0, 0.1803, 0.0427, 0.1803, 0.07002, 0.1052, 0.07002, 0.8211, 0.1622, 0.8225, 0.08247, 0.8623, 0.08069, 0.8623, 0.1614, 0.3206, 0.1777, 0.2661, 0.1777, 0.2554, 0.07002, 0.3031, 0.07002, 0.2661, 0.1777, 0.1803, 0.1777, 0.1803, 0.07002, 0.2554, 0.07002, 0.1803, 0.1777, 0.09442, 0.1777, 0.1052, 0.07002, 0.1803, 0.07002, 0.1127, 0.8884, 0.06438, 0.8884, 0.06438, 0.8298, 0.1127, 0.8298, 0.1127, 0.8298, 0.06438, 0.8298, 0.06438, 0.7375, 0.1127, 0.7375, 0.1127, 0.7375, 0.06438, 0.7375, 0.06438, 0.6452, 0.1127, 0.6452, 0.0, 0.0, 0.0, 0.0, 0.0, 0.0, 0.0, 0.0, 0.0, 0.0, 0.0, 0.0, 0.0, 0.0, 0.0, 0.0, 0.0, 0.0, 0.0, 0.0, 0.0, 0.0, 0.0, 0.0, 0.0, 0.0, 0.0, 0.0, 0.0, 0.0, 0.0, 0.0, 0.0, 0.0, 0.0, 0.0, 0.0, 0.0, 0.0, 0.0, 0.0, 0.0, 0.0, 0.0, 0.0, 0.0, 0.0, 0.0, 0.0, 0.0, 0.0, 0.0, 0.0, 0.0, 0.0, 0.0, 0.0, 0.0, 0.0, 0.0, 0.0, 0.0, 0.0, 0.0, 0.0, 0.0, 0.0, 0.0, 0.0, 0.0, 0.0, 0.0, 0.0, 0.0, 0.0, 0.0, 0.0, 0.0, 0.0, 0.0, 0.0, 0.0, 0.0, 0.0, 0.0, 0.0, 0.0, 0.0, 0.0, 0.0, 0.0, 0.0, 0.0, 0.0, 0.0, 0.0, 0.2575, 0.7375, 0.2092, 0.7375, 0.2092, 0.6452, 0.2575, 0.6452, 0.2092, 0.7375, 0.1609, 0.7375, 0.1609, 0.6452, 0.2092, 0.6452, 0.1288, 0.7375, 0.1127, 0.7375, 0.1127, 0.6452, 0.1288, 0.6452, 0.2575, 0.8298, 0.2092, 0.8298, 0.2092, 0.7375, 0.2575, 0.7375, 0.2092, 0.8298, 0.1609, 0.8298, 0.1609, 0.7375, 0.2092, 0.7375, 0.1288, 0.8298, 0.1127, 0.8298, 0.1127, 0.7375, 0.1288, 0.7375, 0.2575, 0.8884, 0.2092, 0.8884, 0.2092, 0.8298, 0.2575, 0.8298, 0.2092, 0.8884, 0.161, 0.8884, 0.1609, 0.8298, 0.2092, 0.8298, 0.1288, 0.8884, 0.1127, 0.8884, 0.1127, 0.8298, 0.1288, 0.8298, 0.6954, 0.163, 0.6954, 0.08231, 0.7387, 0.08302, 0.7367, 0.1623, 0.7498, 0.1623, 0.7521, 0.0832, 0.7809, 0.08295, 0.7795, 0.1748, 0.7795, 0.1748, 0.7809, 0.08295, 0.8225, 0.08247, 0.8211, 0.1622, 0.6954, 0.2437, 0.6954, 0.163, 0.7367, 0.1623, 0.7387, 0.2444, 0.7518, 0.2444, 0.7498, 0.1623, 0.7795, 0.1748, 0.7804, 0.2439, 0.7804, 0.2439, 0.7795, 0.1748, 0.8211, 0.1622, 0.8231, 0.2443, 0.6954, 0.3244, 0.6954, 0.2437, 0.7387, 0.2444, 0.7363, 0.3234, 0.7488, 0.323, 0.7518, 0.2444, 0.7804, 0.2439, 0.7779, 0.3229, 0.7779, 0.3229, 0.7804, 0.2439, 0.8231, 0.2443, 0.8201, 0.3228, 0.5451, 0.5344, 0.4968, 0.6311, 0.4905, 0.4833, 0.5328, 0.4828, 0.4807, 0.6311, 0.4485, 0.6311, 0.4483, 0.4588, 0.4774, 0.471, 0.4485, 0.6311, 0.4002, 0.6312, 0.406, 0.4957, 0.4483, 0.4588, 0.867, 0.6085, 0.8187, 0.6085, 0.8125, 0.4991, 0.8547, 0.4991, 0.8187, 0.6085, 0.7705, 0.6085, 0.7702, 0.4992, 0.8125, 0.4991, 0.7383, 0.6086, 0.7222, 0.6086, 0.728, 0.4869, 0.741, 0.4992, 0.6954, 0.03105, 0.6954, 0.00162, 0.7376, 0.001529, 0.738, 0.03125, 0.7515, 0.03155, 0.7512, 0.001908, 0.7809, 0.002258, 0.7809, 0.03169, 0.7809, 0.03169, 0.7809, 0.002258, 0.8214, 0.0009803, 0.8218, 0.0307, 0.867, 0.7922, 0.8187, 0.7923, 0.8187, 0.6085, 0.867, 0.6085, 0.8187, 0.7923, 0.7705, 0.7923, 0.7705, 0.6085, 0.8187, 0.6085, 0.7383, 0.7923, 0.7222, 0.7924, 0.7222, 0.6086, 0.7383, 0.6086, 0.2575, 0.6452, 0.2092, 0.6452, 0.2092, 0.5529, 0.2575, 0.5529, 0.2092, 0.6452, 0.1609, 0.6452, 0.1609, 0.5529, 0.2092, 0.5529, 0.1288, 0.6452, 0.1127, 0.6452, 0.1127, 0.5529, 0.1288, 0.5529, 0.5451, 0.8155, 0.4968, 0.8155, 0.4968, 0.6311, 0.5451, 0.5344, 0.4807, 0.8155, 0.4485, 0.8155, 0.4485, 0.6311, 0.4807, 0.6311, 0.4485, 0.8155, 0.4002, 0.8156, 0.4002, 0.6312, 0.4485, 0.6311, 0.2912, 0.7345, 0.2912, 0.6423, 0.3233, 0.6422, 0.3233, 0.7345, 0.2912, 0.8267, 0.2912, 0.7345, 0.3233, 0.7345, 0.3233, 0.8267, 0.2912, 0.8853, 0.2912, 0.8267, 0.3233, 0.8267, 0.3233, 0.8853, 0.06438, 0.7375, 0.06438, 0.8298, 0.03219, 0.8298, 0.03219, 0.7375, 0.06438, 0.6452, 0.06438, 0.7375, 0.03219, 0.7375, 0.03219, 0.6452, 0.06438, 0.5529, 0.06438, 0.6452, 0.03219, 0.6452, 0.03219, 0.5529, 0.0, 0.0, 0.0, 0.0, 0.0, 0.0, 0.0, 0.0, 0.06438, 0.8884, 0.06438, 0.9221, 0.03219, 0.9221, 0.03219, 0.8884, 0.2912, 0.6423, 0.2912, 0.5437, 0.3233, 0.5471, 0.3233, 0.6422, 0.06438, 0.5466, 0.06438, 0.5529, 0.03219, 0.5529, 0.03219, 0.5501, 0.6739, 0.6084, 0.6739, 0.7921, 0.6417, 0.7918, 0.6417, 0.6081, 0.5934, 0.5406, 0.5934, 0.8155, 0.5773, 0.8155, 0.5773, 0.5344, 0.4485, 1.0, 0.4002, 1.0, 0.4002, 0.8156, 0.4485, 0.8155, 0.4807, 0.9999, 0.4485, 1.0, 0.4485, 0.8155, 0.4807, 0.8155, 0.5451, 0.9999, 0.4968, 0.9999, 0.4968, 0.8155, 0.5451, 0.8155, 0.7383, 0.9761, 0.7222, 0.9761, 0.7222, 0.7924, 0.7383, 0.7923, 0.8187, 0.9761, 0.7705, 0.9761, 0.7705, 0.7923, 0.8187, 0.7923, 0.867, 0.976, 0.8187, 0.9761, 0.8187, 0.7923, 0.867, 0.7922, 0.1803, 0.1777, 0.1803, 0.3607, 0.09442, 0.3607, 0.09442, 0.1777, 0.2661, 0.1777, 0.2661, 0.3607, 0.1803, 0.3607, 0.1803, 0.1777, 0.3206, 0.1777, 0.3206, 0.3607, 0.2661, 0.3607, 0.2661, 0.1777, 0.5236, 0.09199, 0.5237, 0.2753, 0.4379, 0.2753, 0.4378, 0.09194, 0.6095, 0.09204, 0.6095, 0.2754, 0.5237, 0.2753, 0.5236, 0.09199, 0.6953, 0.09209, 0.6954, 0.2754, 0.6095, 0.2754, 0.6095, 0.09204, 0.5773, 0.5344, 0.5773, 0.8155, 0.5451, 0.8155, 0.5451, 0.5344, 0.7222, 0.9761, 0.6739, 0.9759, 0.6739, 0.7921, 0.7222, 0.7924, 0.3833, 0.0919, 0.3833, 0.2752, 0.352, 0.2752, 0.352, 0.09188, 0.0, 0.0, 0.0, 0.0, 0.0, 0.0, 0.0, 0.0, 0.09442, 0.1777, 0.09442, 0.3607, 2.047e-08, 0.3607, 4.093e-08, 0.1777, 0.4002, 1.0, 0.3519, 1.0, 0.3519, 0.8156, 0.4002, 0.8156, 0.6417, 0.6081, 0.6417, 0.7918, 0.6255, 0.7916, 0.6255, 0.5737, 0.6094, 0.5748, 0.6094, 0.8155, 0.5934, 0.8155, 0.5934, 0.5406, 0.0, 0.0, 0.0, 0.0, 0.0, 0.0, 0.0, 0.0, 0.2575, 0.7312, 0.2575, 0.6389, 0.2912, 0.6389, 0.2912, 0.7312, 0.2575, 0.8234, 0.2575, 0.7312, 0.2912, 0.7312, 0.2912, 0.8234, 0.2575, 0.8821, 0.2575, 0.8234, 0.2912, 0.8234, 0.2912, 0.8821, 0.03219, 0.7375, 0.03219, 0.8298, 0.0161, 0.8298, 0.0161, 0.7375, 0.03219, 0.6452, 0.03219, 0.7375, 0.0161, 0.7375, 0.01609, 0.6452, 0.03219, 0.5529, 0.03219, 0.6452, 0.01609, 0.6452, 0.01609, 0.5529, 0.03219, 0.8884, 0.03219, 0.9221, 0.0161, 0.9221, 0.0161, 0.8884, 0.2575, 0.6389, 0.2575, 0.5437, 0.2912, 0.5466, 0.2912, 0.6389, 0.03219, 0.5501, 0.03219, 0.5529, 0.01609, 0.5529, 0.01609, 0.5529, 0.0, 0.0, 0.0, 0.0, 0.0, 0.0, 0.0, 0.0, 0.0, 0.0, 0.0, 0.0, 0.0, 0.0, 0.0, 0.0, 0.6255, 0.5737, 0.6255, 0.7916, 0.6094, 0.7916, 0.6094, 0.6078, 0.5237, 0.05602, 0.6096, 0.05607, 0.6095, 0.09204, 0.5236, 0.09199, 0.4379, 0.05597, 0.5237, 0.05602, 0.5236, 0.09199, 0.4378, 0.09194, 0.3834, 0.05593, 0.4379, 0.05597, 0.4378, 0.09194, 0.3833, 0.0919, 0.0161, 0.7375, 0.0161, 0.8298, 4.093e-08, 0.8298, 2.047e-08, 0.7375, 0.01609, 0.6452, 0.0161, 0.7375, 2.047e-08, 0.7375, 0.0, 0.6452, 0.01609, 0.5529, 0.01609, 0.6452, 0.0, 0.6452, 0.0, 0.5529, 0.0161, 0.8884, 0.0161, 0.9221, 4.093e-08, 0.9221, 4.093e-08, 0.8884, 0.6096, 0.05607, 0.6954, 0.05612, 0.6953, 0.09209, 0.6095, 0.09204, 0.0, 0.0, 0.0, 0.0, 0.0, 0.0, 0.0, 0.0, 0.6255, 0.7916, 0.6255, 0.9754, 0.6094, 0.9754, 0.6094, 0.7916, 0.0, 0.0, 0.0, 0.0, 0.0, 0.0, 0.0, 0.0, 0.6417, 0.7918, 0.6417, 0.9756, 0.6255, 0.9754, 0.6255, 0.7916, 0.6094, 0.8155, 0.6094, 0.9999, 0.5934, 0.9999, 0.5934, 0.8155, 0.0, 0.0, 0.0, 0.0, 0.0, 0.0, 0.0, 0.0, 0.1127, 0.5529, 0.06438, 0.5529, 0.06438, 0.5466, 0.1127, 0.5437, 0.2575, 0.5529, 0.2092, 0.5529, 0.2092, 0.5437, 0.2575, 0.5437, 0.2092, 0.5529, 0.1609, 0.5529, 0.1609, 0.5437, 0.2092, 0.5437, 0.1288, 0.5529, 0.1127, 0.5529, 0.1127, 0.5437, 0.1288, 0.5437, 0.0, 0.0, 0.0, 0.0, 0.0, 0.0, 0.0, 0.0, 0.0, 0.0, 0.0, 0.0, 0.0, 0.0, 0.0, 0.0, 0.0, 0.0, 0.0, 0.0, 0.0, 0.0, 0.0, 0.0, 0.6739, 0.7921, 0.6739, 0.9759, 0.6417, 0.9756, 0.6417, 0.7918, 0.5934, 0.8155, 0.5934, 0.9999, 0.5773, 0.9999, 0.5773, 0.8155, 0.1803, 0.3607, 0.1803, 0.5437, 0.09442, 0.5437, 0.09442, 0.3607, 0.2661, 0.3607, 0.2661, 0.5437, 0.1803, 0.5437, 0.1803, 0.3607, 0.3206, 0.3607, 0.3206, 0.5437, 0.2661, 0.5437, 0.2661, 0.3607, 0.5237, 0.2753, 0.5237, 0.4587, 0.4379, 0.4586, 0.4379, 0.2753, 0.6095, 0.2754, 0.6096, 0.4587, 0.5237, 0.4587, 0.5237, 0.2753, 0.6954, 0.2754, 0.6954, 0.4588, 0.6096, 0.4587, 0.6095, 0.2754, 0.5773, 0.8155, 0.5773, 0.9999, 0.5451, 0.9999, 0.5451, 0.8155, 0.3833, 0.2752, 0.3834, 0.4586, 0.3521, 0.4586, 0.352, 0.2752, 0.0, 0.0, 0.0, 0.0, 0.0, 0.0, 0.0, 0.0, 0.09442, 0.3607, 0.09442, 0.5437, 0.0, 0.5437, 2.047e-08, 0.3607, 0.0, 0.0, 0.0, 0.0, 0.0, 0.0, 0.0, 0.0, 0.1609, 0.5529, 0.1288, 0.5529, 0.1288, 0.5437, 0.1609, 0.5437, 0.7705, 0.9761, 0.7383, 0.9761, 0.7383, 0.7923, 0.7705, 0.7923, 0.4968, 0.9999, 0.4807, 0.9999, 0.4807, 0.8155, 0.4968, 0.8155, 0.4968, 0.8155, 0.4807, 0.8155, 0.4807, 0.6311, 0.4968, 0.6311, 0.1609, 0.6452, 0.1288, 0.6452, 0.1288, 0.5529, 0.1609, 0.5529, 0.7705, 0.7923, 0.7383, 0.7923, 0.7383, 0.6086, 0.7705, 0.6085, 0.738, 0.03125, 0.7376, 0.001529, 0.7512, 0.001908, 0.7515, 0.03155, 0.7705, 0.6085, 0.7383, 0.6086, 0.741, 0.4992, 0.7702, 0.4992, 0.4968, 0.6311, 0.4807, 0.6311, 0.4774, 0.471, 0.4905, 0.4833, 0.7363, 0.3234, 0.7387, 0.2444, 0.7518, 0.2444, 0.7488, 0.323, 0.7387, 0.2444, 0.7367, 0.1623, 0.7498, 0.1623, 0.7518, 0.2444, 0.7367, 0.1623, 0.7387, 0.08302, 0.7521, 0.0832, 0.7498, 0.1623, 0.161, 0.8884, 0.1288, 0.8884, 0.1288, 0.8298, 0.1609, 0.8298, 0.1609, 0.8298, 0.1288, 0.8298, 0.1288, 0.7375, 0.1609, 0.7375, 0.1609, 0.7375, 0.1288, 0.7375, 0.1288, 0.6452, 0.1609, 0.6452, 0.161, 0.9221, 0.1288, 0.9221, 0.1288, 0.8884, 0.161, 0.8884, 0.7387, 0.08302, 0.738, 0.03125, 0.7515, 0.03155, 0.7521, 0.0832, 0.4379, 0.2753, 0.4379, 0.4586, 0.3834, 0.4586, 0.3833, 0.2752, 0.3519, 0.3607, 0.3519, 0.5437, 0.3206, 0.5437, 0.3206, 0.3607, 0.0161, 0.8298, 0.0161, 0.8884, 4.093e-08, 0.8884, 4.093e-08, 0.8298, 0.3521, 0.0, 0.3834, 0.05593, 0.3833, 0.0919, 0.3519, 0.03597, 0.03219, 0.8298, 0.03219, 0.8884, 0.0161, 0.8884, 0.0161, 0.8298, 0.7115, 0.3244, 0.7115, 0.4238, 0.6955, 0.3897, 0.6954, 0.3306, 0.4378, 0.09194, 0.4379, 0.2753, 0.3833, 0.2752, 0.3833, 0.0919, 0.3519, 0.1777, 0.3519, 0.3607, 0.3206, 0.3607, 0.3206, 0.1777, 0.06438, 0.8298, 0.06438, 0.8884, 0.03219, 0.8884, 0.03219, 0.8298, 0.7437, 0.3244, 0.7437, 0.4239, 0.7115, 0.4238, 0.7115, 0.3244, 0.7809, 0.08295, 0.7809, 0.03169, 0.8218, 0.0307, 0.8225, 0.08247, 0.7521, 0.0832, 0.7515, 0.03155, 0.7809, 0.03169, 0.7809, 0.08295, 0.6954, 0.08231, 0.6954, 0.03105, 0.738, 0.03125, 0.7387, 0.08302, 0.1288, 0.9221, 0.1127, 0.9221, 0.1127, 0.8884, 0.1288, 0.8884, 0.2092, 0.9221, 0.161, 0.9221, 0.161, 0.8884, 0.2092, 0.8884, 0.2575, 0.9221, 0.2092, 0.9221, 0.2092, 0.8884, 0.2575, 0.8884, 0.0, 0.0, 0.0, 0.0, 0.0, 0.0, 0.0, 0.0, 0.3519, 0.03597, 0.3833, 0.0919, 0.3833, 0.0919, 0.352, 0.09188, 0.1127, 0.9221, 0.06438, 0.9221, 0.06438, 0.8884, 0.1127, 0.8884, 0.3519, 0.1777, 0.3206, 0.1777, 0.3031, 0.07002, 0.3305, 0.07002, 1.0, 0.2832, 1.0, 0.3418, 0.8623, 0.3229, 0.8623, 0.2717, 0.2554, 0.0122, 0.3031, 0.0277, 0.3031, 0.07002, 0.2554, 0.07002, 0.0, 0.0, 0.0, 0.0, 0.0, 0.0, 0.0, 0.0, 0.0, 0.0, 0.0, 0.0, 0.0, 0.0, 0.0, 0.0])
me_cube_006.materials.append(mat_terciopelo2)
me_cube_006.use_remesh_preserve_volume = False
me_cube_006.use_remesh_preserve_attributes = False
me_cube_006.use_mirror_vertex_groups = False
me_cube_006.update()
me_cube_002 = bpy.data.meshes.new('Cube.002')
me_cube_002.from_pydata([(-1.0, -1.0, -1.0), (-1.0, -1.0, 1.0), (-1.0, 1.0, -1.0), (-1.0, 1.0, 1.0), (1.0, -1.0, -1.0), (1.05, -1.0, 1.0), (1.0, 1.0, -1.0), (1.05, 1.0, 1.0), (-1.0, -1.0, -0.375), (-1.0, 1.0, -0.375), (1.0, 1.0, -0.375), (1.0, -1.0, -0.375), (-1.0, -1.0, -0.0625), (-1.0, 1.0, -0.0625), (1.05, 1.0, -0.0625), (1.05, -1.0, -0.0625), (-1.0, -1.0, 0.25), (-1.0, 1.0, 0.25), (1.05, 1.0, 0.25), (1.05, -1.0, 0.25), (-1.0, -1.0, -1.0), (-1.0, -1.0, 1.0), (1.0, -1.0, -1.0), (1.05, -1.0, 1.0), (1.0, -1.0, -0.375), (-1.0, -1.0, -0.375), (1.05, -1.0, -0.0625), (-1.0, -1.0, -0.0625), (1.05, -1.0, 0.25), (-1.0, -1.0, 0.25), (-1.0, 1.0, 1.0), (1.0, 1.0, -1.0), (-1.0, 1.0, -0.375), (-1.0, 1.0, -0.0625), (-1.0, 1.0, 0.25), (-1.0, 1.0, -1.0), (1.05, 1.0, 1.0), (1.0, 1.0, -0.375), (1.05, 1.0, -0.0625), (1.05, 1.0, 0.25), (-1.0, 1.0, -1.0), (1.0, 1.0, -1.0), (1.0, -1.0, -1.0), (-1.0, -1.0, -1.0), (-1.0, -1.0, -1.0), (1.0, -1.0, -1.0), (1.0, 1.0, -1.0), (-1.0, 1.0, -1.0), (-1.0, -1.0, 0.9183), (-1.0, 1.0, 0.9183), (1.05, 1.0, 0.9183), (1.05, -1.0, 0.9183), (1.05, -1.0, 0.9183), (-1.0, -1.0, 0.9183), (1.05, 1.0, 0.9183), (-1.0, 1.0, 0.9183)], [], [(55, 30, 3, 49), (49, 3, 7, 50), (52, 23, 5, 51), (51, 5, 1, 48), (20, 22, 4, 0), (23, 21, 1, 5), (42, 11, 8, 43), (45, 24, 11, 42), (40, 9, 10, 41), (47, 32, 9, 40), (11, 15, 12, 8), (24, 26, 15, 11), (9, 13, 14, 10), (32, 33, 13, 9), (15, 19, 16, 12), (26, 28, 19, 15), (13, 17, 18, 14), (33, 34, 17, 13), (12, 16, 29, 27), (38, 39, 28, 26), (8, 12, 27, 25), (37, 38, 26, 24), (43, 8, 25, 44), (46, 37, 24, 45), (36, 30, 21, 23), (35, 31, 22, 20), (54, 36, 23, 52), (48, 1, 21, 53), (50, 7, 36, 54), (2, 6, 31, 35), (7, 3, 30, 36), (41, 10, 37, 46), (10, 14, 38, 37), (14, 18, 39, 38), (27, 29, 34, 33), (25, 27, 33, 32), (44, 25, 32, 47), (53, 21, 30, 55), (20, 44, 47, 35), (6, 41, 46, 31), (31, 46, 45, 22), (0, 43, 44, 20), (35, 47, 40, 2), (2, 40, 41, 6), (22, 45, 42, 4), (4, 42, 43, 0), (29, 53, 55, 34), (18, 50, 54, 39), (16, 48, 53, 29), (39, 54, 52, 28), (19, 51, 48, 16), (28, 52, 51, 19), (17, 49, 50, 18), (34, 55, 49, 17)])
me_cube_002.polygons.foreach_set('use_smooth', [True] * 54)
_uv = me_cube_002.uv_layers.new(name='UVMap')
_uv.uv.foreach_set('vector', [0.0, 0.0, 0.0, 0.0, 0.0, 0.0, 0.0, 0.0, 0.347, 0.5, 0.3333, 0.5, 0.3333, 5.815e-08, 0.347, 2.908e-08, 0.0, 0.0, 0.0, 0.0, 0.0, 0.0, 0.0, 0.0, 0.3197, 0.0, 0.3333, 0.0, 0.3333, 0.5, 0.3197, 0.5, 0.0, 0.0, 0.0, 0.0, 0.0, 0.0, 0.0, 0.0, 0.0, 0.0, 0.0, 0.0, 0.0, 0.0, 0.0, 0.0, 0.0, 0.0122, 0.1042, 0.0122, 0.1042, 0.5, 6.954e-08, 0.5, 0.0, 0.0, 0.0, 0.0, 0.0, 0.0, 0.0, 0.0, 0.6667, 0.5, 0.5625, 0.5, 0.5625, 0.0122, 0.6667, 0.0122, 0.0, 0.0, 0.0, 0.0, 0.0, 0.0, 0.0, 0.0, 0.1042, 0.0122, 0.1562, 5.815e-08, 0.1563, 0.5, 0.1042, 0.5, 0.0, 0.0, 0.0, 0.0, 0.0, 0.0, 0.0, 0.0, 0.5625, 0.5, 0.5104, 0.5, 0.5104, 0.0, 0.5625, 0.0122, 0.0, 0.0, 0.0, 0.0, 0.0, 0.0, 0.0, 0.0, 0.1562, 5.815e-08, 0.2083, 5.815e-08, 0.2083, 0.5, 0.1563, 0.5, 0.0, 0.0, 0.0, 0.0, 0.0, 0.0, 0.0, 0.0, 0.5104, 0.5, 0.4583, 0.5, 0.4583, 0.0, 0.5104, 0.0, 0.0, 0.0, 0.0, 0.0, 0.0, 0.0, 0.0, 0.0, 0.0, 0.0, 0.0, 0.0, 0.0, 0.0, 0.0, 0.0, 0.3333, 0.759, 0.3333, 0.6828, 0.6667, 0.6828, 0.6667, 0.759, 0.0, 0.0, 0.0, 0.0, 0.0, 0.0, 0.0, 0.0, 0.3333, 0.8356, 0.3333, 0.759, 0.6667, 0.759, 0.6667, 0.8356, 0.0, 0.0, 0.0, 0.0, 0.0, 0.0, 0.0, 0.0, 0.3333, 0.9879, 0.3333, 0.8356, 0.6667, 0.8356, 0.6667, 0.9879, 0.3333, 0.5, 0.3333, 1.0, 4.967e-08, 1.0, 0.0, 0.5, 1.0, 0.9878, 0.6667, 0.9878, 0.6667, 0.5, 1.0, 0.5, 0.3333, 0.5199, 0.3333, 0.5, 0.6667, 0.5, 0.6667, 0.5199, 0.0, 0.0, 0.0, 0.0, 0.0, 0.0, 0.0, 0.0, 0.0, 0.0, 0.0, 0.0, 0.0, 0.0, 0.0, 0.0, 0.0, 0.0, 0.0, 0.0, 0.0, 0.0, 0.0, 0.0, 0.0, 0.0, 0.0, 0.0, 0.0, 0.0, 0.0, 0.0, 0.0, 0.0, 0.0, 0.0, 0.0, 0.0, 0.0, 0.0, 0.0, 0.0, 0.0, 0.0, 0.0, 0.0, 0.0, 0.0, 0.0, 0.0, 0.0, 0.0, 0.0, 0.0, 0.0, 0.0, 0.8438, 0.4878, 0.7917, 0.4878, 0.7917, 2.908e-08, 0.8438, 2.908e-08, 0.8958, 0.4878, 0.8438, 0.4878, 0.8438, 2.908e-08, 0.8958, 2.908e-08, 1.0, 0.4878, 0.8958, 0.4878, 0.8958, 2.908e-08, 1.0, 0.0, 0.6803, 0.4878, 0.6667, 0.4878, 0.6667, 5.815e-08, 0.6803, 5.815e-08, 0.0, 0.0, 0.0, 0.0, 0.0, 0.0, 0.0, 0.0, 0.0, 0.0, 0.0, 0.0, 0.0, 0.0, 0.0, 0.0, 0.0, 0.0, 0.0, 0.0, 0.0, 0.0, 0.0, 0.0, 0.0, 0.0, 0.0, 0.0, 0.0, 0.0, 0.0, 0.0, 0.0, 0.0, 0.0, 0.0, 0.0, 0.0, 0.0, 0.0, 0.0, 0.0, 0.0, 0.0, 0.0, 0.0, 0.0, 0.0, 0.0, 0.0, 0.0, 0.0, 0.0, 0.0, 0.0, 0.0, 0.0, 0.0, 0.0, 0.0, 0.0, 0.0, 0.0, 0.0, 0.7917, 0.4878, 0.6803, 0.4878, 0.6803, 5.815e-08, 0.7917, 2.908e-08, 0.0, 0.0, 0.0, 0.0, 0.0, 0.0, 0.0, 0.0, 0.0, 0.0, 0.0, 0.0, 0.0, 0.0, 0.0, 0.0, 0.3333, 0.6828, 0.3333, 0.5199, 0.6667, 0.5199, 0.6667, 0.6828, 0.2083, 5.815e-08, 0.3197, 0.0, 0.3197, 0.5, 0.2083, 0.5, 0.0, 0.0, 0.0, 0.0, 0.0, 0.0, 0.0, 0.0, 0.4583, 0.5, 0.347, 0.5, 0.347, 2.908e-08, 0.4583, 0.0, 0.0, 0.0, 0.0, 0.0, 0.0, 0.0, 0.0, 0.0])
me_cube_002.materials.append(mat_madera)
me_cube_002.use_remesh_preserve_volume = False
me_cube_002.use_remesh_preserve_attributes = False
me_cube_002.use_mirror_vertex_groups = False
me_cube_002.update()
me_cube_001 = bpy.data.meshes.new('Cube.001')
me_cube_001.from_pydata([(-1.0, -1.0, -1.0), (-0.6667, -1.0, 1.0), (-1.0, 1.0, -1.0), (-0.6667, 1.0, 1.0), (1.0, -1.0, -1.0), (1.333, -1.0, 1.0), (1.0, 1.0, -1.0), (1.333, 1.0, 1.0), (-1.0, -1.0, -0.5), (-1.0, -1.0, 0.0), (-0.6667, -1.0, 0.5), (-0.6667, 1.0, 0.5), (-1.0, 1.0, 0.0), (-1.0, 1.0, -0.5), (1.333, 1.0, 0.5), (1.0, 1.0, 0.0), (1.0, 1.0, -0.5), (1.333, -1.0, 0.5), (1.0, -1.0, 0.0), (1.0, -1.0, -0.5), (-1.0, -0.7, -1.0), (-0.6667, -0.7, 1.0), (1.0, -0.7, -1.0), (1.333, -0.7, 1.0), (1.0, -0.7, -0.5), (1.0, -0.7, 0.0), (1.333, -0.7, 0.5), (-1.0, -0.7, -0.5), (-1.0, -0.7, 0.0), (-0.6667, -0.7, 0.5), (-1.0, -1.0, -1.0), (1.333, -1.0, 1.0), (1.0, -1.0, -0.5), (1.0, -1.0, 0.0), (1.333, -1.0, 0.5), (-0.6667, -1.0, 1.0), (1.0, -1.0, -1.0), (-1.0, -1.0, -0.5), (-1.0, -1.0, 0.0), (-0.6667, -1.0, 0.5), (0.0, -1.0, -1.0), (0.3333, -1.0, 1.0), (0.0, -1.0, -0.5), (0.0, -1.0, 0.0), (0.3333, -1.0, 0.5), (0.3333, -0.7, 1.0), (0.0, -0.7, -1.0), (0.3333, -1.0, 1.0), (0.0, -1.0, -1.0), (-0.6667, -1.0, 1.0), (1.0, -1.0, -1.0), (-1.0, -1.0, -0.5), (-1.0, -1.0, 0.0), (-0.6667, -1.0, 0.5), (-1.0, -1.0, -1.0), (1.333, -1.0, 1.0), (1.0, -1.0, -0.5), (1.0, -1.0, 0.0), (1.333, -1.0, 0.5), (0.0, -1.0, -1.0), (0.3333, -1.0, 1.0), (-1.0, 1.0, -1.0), (1.0, 1.0, -1.0), (1.0, -1.0, -1.0), (-1.0, -1.0, -1.0), (-1.0, -0.7, -1.0), (1.0, -0.7, -1.0), (-1.0, -1.0, -1.0), (1.0, -1.0, -1.0), (0.0, -1.0, -1.0), (1.0, -1.0, -1.0), (-1.0, -1.0, -1.0), (1.0, 0.915, -1.0), (1.333, 0.915, 1.0), (1.0, 0.915, -0.5), (1.0, 0.915, 0.0), (1.333, 0.915, 0.5), (1.0, 0.915, -1.0), (-0.6667, 0.915, 1.0), (-1.0, 0.915, -0.5), (-1.0, 0.915, 0.0), (-0.6667, 0.915, 0.5), (-1.0, 0.915, -1.0), (-1.0, 0.915, -1.0), (-0.6667, -1.0, 1.0), (-1.0, -1.0, -0.5), (-1.0, -1.0, 0.0), (-0.6667, -1.0, 0.5), (-1.0, -0.7, -1.0), (-1.0, -1.0, -1.0), (-1.0, -1.0, -1.0), (-0.6667, -0.7, 1.0), (-0.6667, -1.0, 1.0), (-1.0, -1.0, -1.0), (-0.6667, -1.0, 1.0), (-1.0, -1.0, -1.0), (-0.6667, -1.0, 0.7468), (-0.6667, 1.0, 0.7468), (1.333, 1.0, 0.7468), (1.333, -1.0, 0.7468), (1.333, -0.7, 0.7468), (-0.6667, -0.7, 0.7468), (-0.6667, -1.0, 0.7468), (1.333, -1.0, 0.7468), (0.3333, -1.0, 0.7468), (1.333, -1.0, 0.7468), (-0.6667, -1.0, 0.7468), (1.333, 0.915, 0.7468), (-0.6667, 0.915, 0.7468), (-0.6667, -1.0, 0.7468)], [], [(108, 78, 3, 97), (13, 12, 15, 16), (103, 31, 5, 99), (109, 84, 1, 96), (48, 36, 4, 40), (92, 35, 1, 84), (95, 85, 8, 64), (85, 86, 9, 8), (86, 87, 10, 9), (68, 32, 19, 63), (32, 33, 18, 19), (33, 34, 17, 18), (2, 6, 72, 22, 46, 88, 20, 82), (12, 11, 14, 15), (61, 13, 16, 62), (83, 79, 13, 61), (79, 80, 12, 13), (80, 81, 11, 12), (52, 53, 29, 28), (51, 52, 28, 27), (71, 51, 27, 65), (75, 76, 26, 25), (74, 75, 25, 24), (77, 74, 24, 66), (7, 3, 78, 21, 91, 45, 23, 73), (107, 73, 23, 100), (106, 49, 21, 101), (96, 1, 35, 102), (64, 8, 37, 67), (8, 9, 38, 37), (9, 10, 39, 38), (57, 58, 34, 33), (56, 57, 33, 32), (70, 56, 32, 68), (94, 49, 35, 92), (59, 50, 36, 48), (105, 55, 31, 103), (93, 59, 48, 89), (55, 60, 47, 31), (18, 17, 44, 43), (19, 18, 43, 42), (63, 19, 42, 69), (31, 47, 41, 5), (89, 48, 40, 90), (99, 5, 41, 104), (97, 3, 7, 98), (23, 45, 60, 55), (88, 46, 59, 93), (100, 23, 55, 105), (46, 22, 50, 59), (91, 21, 49, 94), (66, 24, 56, 70), (24, 25, 57, 56), (25, 26, 58, 57), (102, 35, 49, 106), (67, 37, 51, 71), (37, 38, 52, 51), (38, 39, 53, 52), (30, 67, 71, 54), (22, 66, 70, 50), (4, 63, 69, 40), (50, 70, 68, 36), (0, 64, 67, 30), (72, 77, 66, 22), (54, 71, 65, 20), (82, 83, 61, 2), (2, 61, 62, 6), (36, 68, 63, 4), (90, 95, 64, 0), (6, 62, 77, 72), (98, 7, 73, 107), (62, 16, 74, 77), (16, 15, 75, 74), (15, 14, 76, 75), (20, 65, 83, 82), (28, 29, 81, 80), (27, 28, 80, 79), (65, 27, 79, 83), (101, 21, 78, 108), (40, 69, 95, 90), (45, 91, 94, 60), (20, 88, 93, 54), (30, 89, 90, 0), (54, 93, 89, 30), (60, 94, 92, 47), (43, 44, 87, 86), (42, 43, 86, 85), (69, 42, 85, 95), (47, 92, 84, 41), (104, 41, 84, 109), (44, 104, 109, 87), (29, 101, 108, 81), (14, 98, 107, 76), (39, 102, 106, 53), (26, 100, 105, 58), (11, 97, 98, 14), (17, 99, 104, 44), (58, 105, 103, 34), (10, 96, 102, 39), (53, 106, 101, 29), (76, 107, 100, 26), (87, 109, 96, 10), (34, 103, 99, 17), (81, 108, 97, 11)])
me_cube_001.polygons.foreach_set('use_smooth', [True] * 104)
_uv = me_cube_001.uv_layers.new(name='UVMap')
_uv.uv.foreach_set('vector', [0.3755, 0.5581, 0.3333, 0.5581, 0.3333, 0.5385, 0.3755, 0.5385, 0.4167, 2.751e-08, 0.5, 0.0, 0.5, 0.4615, 0.4167, 0.4615, 0.0, 0.0, 0.0, 0.0, 0.0, 0.0, 0.0, 0.0, 0.0, 0.0, 0.0, 0.0, 0.0, 0.0, 0.0, 0.0, 0.0, 0.0, 0.0, 0.0, 0.0, 0.0, 0.0, 0.0, 0.0, 0.0, 0.0, 0.0, 0.0, 0.0, 0.0, 0.0, 0.0, 0.0, 0.0, 0.0, 0.0, 0.0, 0.0, 0.0, 0.0, 0.0, 0.0, 0.0, 0.0, 0.0, 0.0, 0.0, 0.0, 0.0, 0.0, 0.0, 0.0, 0.0, 0.0, 0.0, 0.0, 0.0, 0.0, 0.0, 0.0, 0.0, 0.0, 0.0, 0.0, 0.0, 0.0, 0.0, 0.0, 0.0, 0.0, 0.0, 0.0, 0.0, 0.0, 0.0, 0.0, 0.0, 0.0, 0.0, 1.0, 0.4615, 0.6667, 0.4615, 0.6667, 0.4419, 0.6667, 0.06923, 0.8333, 0.06923, 1.0, 0.06923, 1.0, 0.06923, 1.0, 0.4419, 0.5, 0.0, 0.5833, 0.07692, 0.5833, 0.5385, 0.5, 0.4615, 0.3333, 4.126e-08, 0.4167, 2.751e-08, 0.4167, 0.4615, 0.3333, 0.4615, 0.6667, 0.5581, 0.5833, 0.5581, 0.5833, 0.5385, 0.6667, 0.5385, 0.5833, 0.5581, 0.5, 0.5581, 0.5, 0.5385, 0.5833, 0.5385, 0.5, 0.5581, 0.4167, 0.5581, 0.4167, 0.5385, 0.5, 0.5385, 0.5, 1.0, 0.4167, 1.0, 0.4167, 0.9308, 0.5, 0.9308, 0.5833, 1.0, 0.5, 1.0, 0.5, 0.9308, 0.5833, 0.9308, 0.6667, 1.0, 0.5833, 1.0, 0.5833, 0.9308, 0.6667, 0.9308, 0.3192, 0.7692, 0.3192, 0.8846, 0.05, 0.8846, 0.05, 0.7692, 0.3192, 0.6538, 0.3192, 0.7692, 0.05, 0.7692, 0.05, 0.6538, 0.3192, 0.5385, 0.3192, 0.6538, 0.05, 0.6538, 0.05, 0.5385, 0.6667, 0.4615, 1.0, 0.4615, 1.0, 0.4812, 1.0, 0.8538, 1.0, 0.8538, 0.8333, 0.8538, 0.6667, 0.8538, 0.6667, 0.4812, 0.3192, 0.9416, 0.3192, 1.0, 0.05, 1.0, 0.05, 0.9416, 0.3755, 1.0, 0.3333, 1.0, 0.3333, 0.9308, 0.3755, 0.9308, 0.0, 0.0, 0.0, 0.0, 0.0, 0.0, 0.0, 0.0, 0.0, 0.0, 0.0, 0.0, 0.0, 0.0, 0.0, 0.0, 0.0, 0.0, 0.0, 0.0, 0.0, 0.0, 0.0, 0.0, 0.0, 0.0, 0.0, 0.0, 0.0, 0.0, 0.0, 0.0, 0.0, 0.0, 0.0, 0.0, 0.0, 0.0, 0.0, 0.0, 0.0, 0.0, 0.0, 0.0, 0.0, 0.0, 0.0, 0.0, 0.0, 0.0, 0.0, 0.0, 0.0, 0.0, 0.0, 0.0, 0.0, 0.0, 0.0, 0.0, 0.0, 0.0, 0.0, 0.0, 0.0, 0.0, 0.0, 0.0, 0.0, 0.0, 0.0, 0.0, 0.0, 0.0, 0.0, 0.0, 0.0, 0.0, 0.0, 0.0, 0.0, 0.0, 0.0, 0.0, 0.0, 0.0, 0.0, 0.0, 0.0, 0.0, 0.0, 0.0, 0.0, 0.0, 0.0, 0.0, 0.1667, 0.07692, 0.25, 5.502e-08, 0.25, 0.2308, 0.1667, 0.3077, 0.08333, 0.07692, 0.1667, 0.07692, 0.1667, 0.3077, 0.08333, 0.3077, 0.0, 0.07692, 0.08333, 0.07692, 0.08333, 0.3077, 3.974e-08, 0.3077, 0.0, 0.0, 0.0, 0.0, 0.0, 0.0, 0.0, 0.0, 0.0, 0.0, 0.0, 0.0, 0.0, 0.0, 0.0, 0.0, 0.2911, 2.751e-08, 0.3333, 0.0, 0.3333, 0.2308, 0.2911, 0.2308, 0.6245, 0.07692, 0.6667, 0.07692, 0.6667, 0.5385, 0.6245, 0.5385, 0.6667, 0.8538, 0.8333, 0.8538, 0.8333, 0.9231, 0.6667, 0.9231, 1.0, 0.06923, 0.8333, 0.06923, 0.8333, 1.375e-08, 1.0, 0.0, 0.05, 0.9416, 0.05, 1.0, 1.987e-08, 1.0, 0.0, 0.9416, 0.8333, 0.06923, 0.6667, 0.06923, 0.6667, 4.126e-08, 0.8333, 1.375e-08, 0.0, 0.0, 0.0, 0.0, 0.0, 0.0, 0.0, 0.0, 0.05, 0.5385, 0.05, 0.6538, 1.987e-08, 0.6538, 1.987e-08, 0.5385, 0.05, 0.6538, 0.05, 0.7692, 1.987e-08, 0.7692, 1.987e-08, 0.6538, 0.05, 0.7692, 0.05, 0.8846, 0.0, 0.8846, 1.987e-08, 0.7692, 0.0, 0.0, 0.0, 0.0, 0.0, 0.0, 0.0, 0.0, 0.0, 0.0, 0.0, 0.0, 0.0, 0.0, 0.0, 0.0, 0.0, 0.0, 0.0, 0.0, 0.0, 0.0, 0.0, 0.0, 0.0, 0.0, 0.0, 0.0, 0.0, 0.0, 0.0, 0.0, 0.0, 0.0, 0.0, 0.0, 0.0, 0.0, 0.0, 0.0, 0.0, 0.0, 0.0, 0.0, 0.0, 0.0, 0.0, 0.0, 0.0, 0.0, 0.0, 0.0, 0.0, 0.0, 0.0, 0.0, 0.0, 0.0, 0.0, 0.0, 0.0, 0.0, 0.0, 0.0, 0.0, 0.0, 0.0, 0.0, 0.0, 0.0, 0.0, 0.0, 0.0, 0.0, 0.0, 0.0, 0.0, 0.0, 0.0, 0.0, 0.0, 0.0, 0.0, 0.0, 0.0, 0.0, 0.0, 0.0, 0.0, 0.0, 0.0, 0.0, 0.0, 0.0, 0.0, 0.0, 0.0, 0.0, 0.0, 0.0, 0.0, 0.0, 0.0, 0.0, 0.0, 0.0, 0.0, 0.0, 0.0, 0.0, 0.0, 0.0, 0.0, 0.0, 0.0, 0.0, 0.0, 0.0, 0.0, 0.0, 0.0, 0.0, 0.0, 0.0, 0.0, 0.0, 0.0, 0.0, 0.3333, 0.9416, 0.3333, 1.0, 0.3192, 1.0, 0.3192, 0.9416, 0.3333, 0.5385, 0.3333, 0.6538, 0.3192, 0.6538, 0.3192, 0.5385, 0.3333, 0.6538, 0.3333, 0.7692, 0.3192, 0.7692, 0.3192, 0.6538, 0.3333, 0.7692, 0.3333, 0.8846, 0.3192, 0.8846, 0.3192, 0.7692, 0.0, 0.0, 0.0, 0.0, 0.0, 0.0, 0.0, 0.0, 0.5, 0.9308, 0.4167, 0.9308, 0.4167, 0.5581, 0.5, 0.5581, 0.5833, 0.9308, 0.5, 0.9308, 0.5, 0.5581, 0.5833, 0.5581, 0.6667, 0.9308, 0.5833, 0.9308, 0.5833, 0.5581, 0.6667, 0.5581, 0.3755, 0.9308, 0.3333, 0.9308, 0.3333, 0.5581, 0.3755, 0.5581, 0.0, 0.0, 0.0, 0.0, 0.0, 0.0, 0.0, 0.0, 0.8333, 0.8538, 1.0, 0.8538, 1.0, 0.9231, 0.8333, 0.9231, 0.0, 0.0, 0.0, 0.0, 0.0, 0.0, 0.0, 0.0, 0.0, 0.0, 0.0, 0.0, 0.0, 0.0, 0.0, 0.0, 0.0, 0.0, 0.0, 0.0, 0.0, 0.0, 0.0, 0.0, 0.0, 0.0, 0.0, 0.0, 0.0, 0.0, 0.0, 0.0, 0.1667, 0.3077, 0.25, 0.2308, 0.25, 0.4615, 0.1667, 0.5385, 0.08333, 0.3077, 0.1667, 0.3077, 0.1667, 0.5385, 0.08333, 0.5385, 3.974e-08, 0.3077, 0.08333, 0.3077, 0.08333, 0.5385, 6.954e-08, 0.5385, 0.0, 0.0, 0.0, 0.0, 0.0, 0.0, 0.0, 0.0, 0.2911, 0.2308, 0.3333, 0.2308, 0.3333, 0.4615, 0.2911, 0.4615, 0.25, 0.2308, 0.2911, 0.2308, 0.2911, 0.4615, 0.25, 0.4615, 0.4167, 0.9308, 0.3755, 0.9308, 0.3755, 0.5581, 0.4167, 0.5581, 0.3333, 0.8846, 0.3333, 0.9416, 0.3192, 0.9416, 0.3192, 0.8846, 0.0, 0.0, 0.0, 0.0, 0.0, 0.0, 0.0, 0.0, 0.05, 0.8846, 0.05, 0.9416, 0.0, 0.9416, 0.0, 0.8846, 0.5833, 0.07692, 0.6245, 0.07692, 0.6245, 0.5385, 0.5833, 0.5385, 0.25, 5.502e-08, 0.2911, 2.751e-08, 0.2911, 0.2308, 0.25, 0.2308, 0.0, 0.0, 0.0, 0.0, 0.0, 0.0, 0.0, 0.0, 0.0, 0.0, 0.0, 0.0, 0.0, 0.0, 0.0, 0.0, 0.4167, 1.0, 0.3755, 1.0, 0.3755, 0.9308, 0.4167, 0.9308, 0.3192, 0.8846, 0.3192, 0.9416, 0.05, 0.9416, 0.05, 0.8846, 0.0, 0.0, 0.0, 0.0, 0.0, 0.0, 0.0, 0.0, 0.0, 0.0, 0.0, 0.0, 0.0, 0.0, 0.0, 0.0, 0.4167, 0.5581, 0.3755, 0.5581, 0.3755, 0.5385, 0.4167, 0.5385])
me_cube_001.materials.append(mat_terciopelo2)
me_cube_001.use_remesh_preserve_volume = False
me_cube_001.use_remesh_preserve_attributes = False
me_cube_001.use_mirror_vertex_groups = False
me_cube_001.update()
me_cube_004 = bpy.data.meshes.new('Cube.004')
me_cube_004.from_pydata([(-0.7962, -0.7962, -1.0), (-1.0, -1.0, 1.0), (-0.7962, 0.7962, -1.0), (-1.0, 1.0, 1.0), (0.7962, -0.7962, -1.0), (1.0, -1.0, 1.0), (0.7962, 0.7962, -1.0), (1.0, 1.0, 1.0), (-0.7962, -0.7962, -1.0), (-0.7962, 0.7962, -1.0), (0.7962, -0.7962, -1.0), (0.7962, 0.7962, -1.0)], [], [(0, 1, 3, 2), (2, 3, 7, 6), (6, 7, 5, 4), (4, 5, 1, 0), (2, 6, 4, 0), (7, 3, 1, 5), (9, 11, 10, 8)])
_uv = me_cube_004.uv_layers.new(name='UVMap')
_uv.uv.foreach_set('vector', [0.6327, 0.387, 0.6667, 0.774, 0.3333, 0.774, 0.3673, 0.387, 0.2994, 0.0, 0.3333, 0.387, 0.0, 0.387, 0.03397, 6.884e-08, 0.6327, 0.0, 0.6667, 0.387, 0.3333, 0.387, 0.3673, 2.295e-08, 0.03397, 0.774, 0.0, 0.387, 0.3333, 0.387, 0.2994, 0.774, 0.6667, 0.6935, 0.6667, 0.387, 0.9321, 0.387, 0.9321, 0.6935, 1.0, 0.0, 1.0, 0.385, 0.6667, 0.385, 0.6667, 5.737e-08, 0.6667, 1.0, 0.6667, 0.6935, 0.9321, 0.6935, 0.9321, 1.0])
me_cube_004.materials.append(mat_madera)
me_cube_004.use_remesh_preserve_volume = False
me_cube_004.use_remesh_preserve_attributes = False
me_cube_004.use_mirror_vertex_groups = False
me_cube_004.update()
me_cube_007 = bpy.data.meshes.new('Cube.007')
me_cube_007.from_pydata([(-0.7962, -0.7962, -1.0), (-1.0, -1.0, 1.0), (-0.7962, 0.7962, -1.0), (-1.0, 1.0, 1.0), (0.7962, -0.7962, -1.0), (1.0, -1.0, 1.0), (0.7962, 0.7962, -1.0), (1.0, 1.0, 1.0), (-0.7962, -0.7962, -1.0), (-0.7962, 0.7962, -1.0), (0.7962, -0.7962, -1.0), (0.7962, 0.7962, -1.0)], [], [(0, 1, 3, 2), (2, 3, 7, 6), (6, 7, 5, 4), (4, 5, 1, 0), (2, 6, 4, 0), (7, 3, 1, 5), (9, 11, 10, 8)])
_uv = me_cube_007.uv_layers.new(name='UVMap')
_uv.uv.foreach_set('vector', [0.2811, 0.387, 0.2962, 0.774, 0.1481, 0.774, 0.1632, 0.387, 0.133, 0.0, 0.1481, 0.387, 0.0, 0.387, 0.0151, 6.884e-08, 0.2811, 0.0, 0.2962, 0.387, 0.1481, 0.387, 0.1632, 2.295e-08, 0.0151, 0.774, 0.0, 0.387, 0.1481, 0.387, 0.133, 0.774, 0.2962, 0.6935, 0.2962, 0.387, 0.4142, 0.387, 0.4142, 0.6935, 0.4444, 0.0, 0.4444, 0.385, 0.2962, 0.385, 0.2962, 5.737e-08, 0.2962, 1.0, 0.2962, 0.6935, 0.4142, 0.6935, 0.4142, 1.0])
me_cube_007.materials.append(mat_madera)
me_cube_007.use_remesh_preserve_volume = False
me_cube_007.use_remesh_preserve_attributes = False
me_cube_007.use_mirror_vertex_groups = False
me_cube_007.update()

# ---- objects
ob_point_001 = bpy.data.objects.new('Point.001', light_point_001)
ob_camera = bpy.data.objects.new('Camera', cam_camera)
ob_point = bpy.data.objects.new('Point', light_point)
ob_cube = bpy.data.objects.new('Cube', me_cube)
ob_cube_003 = bpy.data.objects.new('Cube.003', me_cube_003)
ob_cube_006 = bpy.data.objects.new('Cube.006', me_cube_006)
ob_cube_002 = bpy.data.objects.new('Cube.002', me_cube_002)
ob_cube_001 = bpy.data.objects.new('Cube.001', me_cube_001)
ob_cube_004 = bpy.data.objects.new('Cube.004', me_cube_004)
ob_cube_005 = bpy.data.objects.new('Cube.005', me_cube_007)

# ---- transforms, parenting, visibility, modifiers, constraints
ob_point_001.location = (-0.5747, 3.699, 4.162)
ob_point_001.lineart.crease_threshold = 0.0
ob_camera.location = (-2.844, 6.31, 4.104)
ob_camera.rotation_euler = (1.125, -0.04141, -2.697)
ob_camera.lineart.crease_threshold = 0.0
ob_point.location = (0.1927, -4.611, 3.447)
ob_point.lineart.crease_threshold = 0.0
ob_cube.location = (0.0, -0.1, 0.2)
ob_cube.scale = (2.0, 0.8, 0.2)
ob_cube.lock_rotations_4d = False
ob_cube.empty_display_type = 'ARROWS'
ob_cube.lineart.crease_threshold = 0.0
_m = ob_cube.modifiers.new('Subsurf', 'SUBSURF')
_m.uv_smooth = 'PRESERVE_CORNERS'
_m.quality = 2
_m.levels = 2
_m.show_only_control_edges = False
ob_cube_003.location = (1.0, -8.941e-08, 0.55)
ob_cube_003.scale = (1.0, 0.8, 0.15)
ob_cube_003.lineart.crease_threshold = 0.0
_m = ob_cube_003.modifiers.new('Subsurf', 'SUBSURF')
_m.uv_smooth = 'PRESERVE_CORNERS'
_m.quality = 2
_m.levels = 2
_m.show_only_control_edges = False
_m = ob_cube_003.modifiers.new('Mirror', 'MIRROR')
_m.merge_threshold = 0.0
_m.mirror_object = ob_cube
ob_cube_006.location = (1.0, -0.75, 1.1)
ob_cube_006.rotation_euler = (1.571, -0.0, 0.0)
ob_cube_006.scale = (1.0, 0.8, 0.15)
ob_cube_006.lineart.crease_threshold = 0.0
_m = ob_cube_006.modifiers.new('Subsurf', 'SUBSURF')
_m.uv_smooth = 'PRESERVE_CORNERS'
_m.quality = 2
_m.levels = 2
_m.show_only_control_edges = False
_m = ob_cube_006.modifiers.new('Mirror', 'MIRROR')
_m.merge_threshold = 0.25
_m.mirror_object = ob_cube
ob_cube_002.location = (1.0, -1.05, 0.8)
ob_cube_002.scale = (1.0, 0.15, 0.8)
ob_cube_002.lineart.crease_threshold = 0.0
_m = ob_cube_002.modifiers.new('Subsurf', 'SUBSURF')
_m.uv_smooth = 'PRESERVE_CORNERS'
_m.quality = 2
_m.show_only_control_edges = False
_m = ob_cube_002.modifiers.new('Mirror', 'MIRROR')
_m.merge_threshold = 1.0
_m.mirror_object = ob_cube
ob_cube_001.location = (2.15, -0.2, 0.5)
ob_cube_001.scale = (0.15, 1.0, 0.5)
ob_cube_001.lineart.crease_threshold = 0.0
_m = ob_cube_001.modifiers.new('Subsurf', 'SUBSURF')
_m.uv_smooth = 'PRESERVE_CORNERS'
_m.quality = 2
_m.levels = 2
_m.show_only_control_edges = False
_m = ob_cube_001.modifiers.new('Mirror', 'MIRROR')
_m.mirror_object = ob_cube
ob_cube_004.location = (2.1, 0.5982, -0.1)
ob_cube_004.scale = (0.1, 0.1, 0.1)
ob_cube_004.lineart.crease_threshold = 0.0
_m = ob_cube_004.modifiers.new('Mirror', 'MIRROR')
_m.mirror_object = ob_cube
ob_cube_005.location = (2.1, -0.9599, -0.1)
ob_cube_005.scale = (0.1, 0.1, 0.1)
ob_cube_005.lineart.crease_threshold = 0.0
_m = ob_cube_005.modifiers.new('Mirror', 'MIRROR')
_m.mirror_object = ob_cube

# ---- collection membership
col_collection_1.objects.link(ob_point_001)
col_collection_1.objects.link(ob_camera)
col_collection_1.objects.link(ob_point)
col_collection_1.objects.link(ob_cube)
col_collection_1.objects.link(ob_cube_003)
col_collection_1.objects.link(ob_cube_006)
col_collection_1.objects.link(ob_cube_002)
col_collection_1.objects.link(ob_cube_001)
col_collection_1.objects.link(ob_cube_004)
col_collection_1.objects.link(ob_cube_005)

# ---- scene / render settings (as saved in the file)
scene.camera = ob_camera
scene.frame_start = 1; scene.frame_end = 250; scene.frame_set(45)
scene.render.engine = 'BLENDER_EEVEE_NEXT'
scene.render.resolution_percentage = 50
scene.render.dither_intensity = 0.0
scene.cycles.use_denoising = False
scene.cycles.samples = 128
scene.cycles.sampling_pattern = 'TABULATED_SOBOL'
scene.cycles.use_adaptive_sampling = False
scene.cycles.use_light_tree = False
scene.cycles.blur_glossy = 0.0
scene.cycles.sample_clamp_indirect = 0.0
scene.view_settings.view_transform = 'Standard'
bpy.context.view_layer.update()
